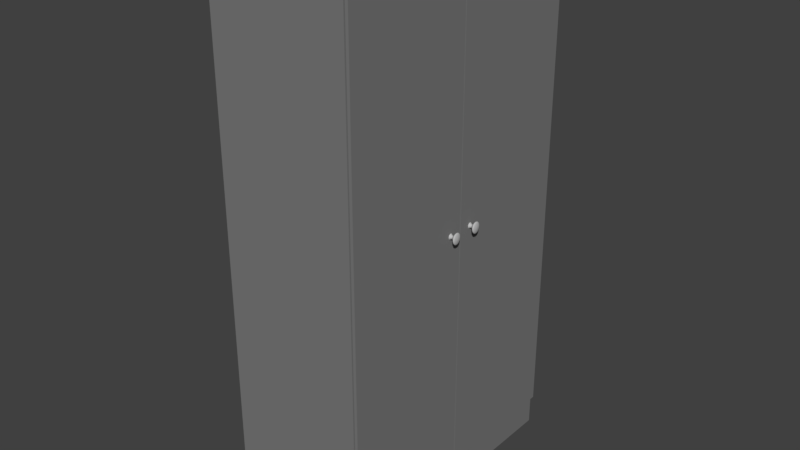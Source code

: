 # Source: locker_small.blend  (saved by Blender 2.93.21; exported with 4.5.12 LTS)
import bpy
from mathutils import Matrix  # noqa: F401  (used for matrix-valued properties, if any)

bpy.ops.wm.read_factory_settings(use_empty=True)
scene = bpy.context.scene
scene.name = 'Scene'

# ---- collections
col_collection_1 = bpy.data.collections.new('Collection 1'); scene.collection.children.link(col_collection_1)

# ---- materials (node trees are filled in below, after node groups)
mat_gray_sides = bpy.data.materials.new('gray_sides')
mat_gray_sides.alpha_threshold = 0.0
mat_gray_sides.use_transparent_shadow = False
mat_gray_sides.diffuse_color = (0.2019, 0.2019, 0.2019, 1.0)
mat_gray_sides.roughness = 0.5
mat_steel_handle = bpy.data.materials.new('steel_handle')
mat_steel_handle.alpha_threshold = 0.0
mat_steel_handle.use_transparent_shadow = False
mat_steel_handle.diffuse_color = (0.5071, 0.5071, 0.5071, 1.0)
mat_steel_handle.roughness = 0.2545
mat_steel_handle.specular_intensity = 1.0

# ---- material node trees

# ---- world
world_world = bpy.data.worlds.new('World'); scene.world = world_world
world_world.color = (0.05088, 0.05088, 0.05088)
world_world.use_sun_shadow = False
world_world.sun_shadow_jitter_overblur = 0.0
world_world.cycles.sampling_method = 'MANUAL'

# ---- meshes
me_sweethome3d_opening_on_hinge_2_handle_8_002 = bpy.data.meshes.new('sweethome3d_opening_on_hinge_2_handle_8.002')
me_sweethome3d_opening_on_hinge_2_handle_8_002.from_pydata([(-4.0, 82.42, -20.52), (-3.452, 81.78, -20.51), (-3.286, 82.08, -20.51), (-3.226, 82.42, -20.51), (-3.286, 82.77, -20.51), (-3.452, 83.07, -20.51), (-3.705, 83.26, -20.51), (-4.0, 83.33, -20.51), (-4.295, 83.26, -20.51), (-4.548, 83.07, -20.51), (-4.714, 82.77, -20.51), (-4.774, 82.42, -20.51), (-4.714, 82.08, -20.51), (-4.548, 81.78, -20.51), (-4.295, 81.59, -20.51), (-4.0, 81.52, -20.51), (-3.705, 81.59, -20.51), (-39.23, 149.1, -20.43), (-39.23, 150.0, -20.43), (-39.23, 150.0, -20.02), (-39.23, 149.1, -20.02), (-39.63, 150.0, -20.02), (-39.63, 149.1, -20.02), (-39.63, 150.0, -20.43), (-39.63, 149.1, -20.43), (4.0, 82.42, -20.52), (4.548, 81.78, -20.51), (4.714, 82.08, -20.51), (4.774, 82.42, -20.51), (4.714, 82.77, -20.51), (4.548, 83.07, -20.51), (4.295, 83.26, -20.51), (4.0, 83.33, -20.51), (3.705, 83.26, -20.51), (3.452, 83.07, -20.51), (3.286, 82.77, -20.51), (3.226, 82.42, -20.51), (3.286, 82.08, -20.51), (3.452, 81.78, -20.51), (3.705, 81.59, -20.51), (4.0, 81.52, -20.51), (4.295, 81.59, -20.51), (4.548, 81.78, -20.51), (4.295, 81.59, -20.51), (4.242, 81.74, -20.72), (4.448, 81.9, -20.72), (4.194, 81.87, -20.92), (4.361, 82.0, -20.92), (4.162, 81.97, -21.14), (4.299, 82.07, -21.14), (4.174, 81.93, -21.4), (4.324, 82.04, -21.4), (4.266, 81.67, -21.67), (4.494, 81.84, -21.67), (4.391, 81.32, -21.94), (4.726, 81.57, -21.94), (4.504, 81.0, -22.18), (4.934, 81.33, -22.18), (4.558, 80.84, -22.4), (5.035, 81.21, -22.4), (4.51, 80.98, -22.55), (4.945, 81.32, -22.55), (4.383, 81.34, -22.66), (4.71, 81.59, -22.66), (4.204, 81.85, -22.75), (4.379, 81.98, -22.75), (4.0, 82.42, -22.82), (4.0, 81.52, -20.51), (4.0, 81.68, -20.72), (4.0, 81.83, -20.92), (4.0, 81.93, -21.14), (4.0, 81.89, -21.4), (4.0, 81.6, -21.67), (4.0, 81.22, -21.94), (4.0, 80.87, -22.18), (4.0, 80.71, -22.4), (4.0, 80.86, -22.55), (4.0, 81.25, -22.66), (4.0, 81.8, -22.75), (3.705, 81.59, -20.51), (3.758, 81.74, -20.72), (3.806, 81.87, -20.92), (3.838, 81.97, -21.14), (3.826, 81.93, -21.4), (3.734, 81.67, -21.67), (3.609, 81.32, -21.94), (3.496, 81.0, -22.18), (3.442, 80.84, -22.4), (3.49, 80.98, -22.55), (3.617, 81.34, -22.66), (3.796, 81.85, -22.75), (3.452, 81.78, -20.51), (3.552, 81.9, -20.72), (3.639, 82.0, -20.92), (3.701, 82.07, -21.14), (3.676, 82.04, -21.4), (3.506, 81.84, -21.67), (3.274, 81.57, -21.94), (3.066, 81.33, -22.18), (2.965, 81.21, -22.4), (3.055, 81.32, -22.55), (3.29, 81.59, -22.66), (3.621, 81.98, -22.75), (3.286, 82.08, -20.51), (3.417, 82.14, -20.72), (3.53, 82.2, -20.92), (3.61, 82.24, -21.14), (3.578, 82.22, -21.4), (3.357, 82.11, -21.67), (3.055, 81.97, -21.94), (2.783, 81.83, -22.18), (2.651, 81.77, -22.4), (2.77, 81.83, -22.55), (3.076, 81.97, -22.66), (3.506, 82.19, -22.75), (3.226, 82.42, -20.51), (3.366, 82.42, -20.72), (3.49, 82.42, -20.92), (3.577, 82.42, -21.14), (3.542, 82.42, -21.4), (3.302, 82.42, -21.67), (2.974, 82.42, -21.94), (2.678, 82.42, -22.18), (2.536, 82.42, -22.4), (2.664, 82.42, -22.55), (2.996, 82.42, -22.66), (3.464, 82.42, -22.75), (3.286, 82.77, -20.51), (3.417, 82.71, -20.72), (3.53, 82.65, -20.92), (3.61, 82.61, -21.14), (3.578, 82.63, -21.4), (3.357, 82.74, -21.67), (3.055, 82.88, -21.94), (2.783, 83.02, -22.18), (2.651, 83.08, -22.4), (2.77, 83.02, -22.55), (3.076, 82.87, -22.66), (3.506, 82.66, -22.75), (3.452, 83.07, -20.51), (3.552, 82.95, -20.72), (3.639, 82.85, -20.92), (3.701, 82.78, -21.14), (3.676, 82.81, -21.4), (3.506, 83.01, -21.67), (3.274, 83.28, -21.94), (3.066, 83.52, -22.18), (2.965, 83.64, -22.4), (3.055, 83.53, -22.55), (3.29, 83.26, -22.66), (3.621, 82.87, -22.75), (3.705, 83.26, -20.51), (3.758, 83.11, -20.72), (3.806, 82.98, -20.92), (3.838, 82.88, -21.14), (3.826, 82.92, -21.4), (3.734, 83.18, -21.67), (3.609, 83.53, -21.94), (3.496, 83.85, -22.18), (3.442, 84.01, -22.4), (3.49, 83.87, -22.55), (3.617, 83.51, -22.66), (3.796, 83.0, -22.75), (4.0, 83.33, -20.51), (4.0, 83.17, -20.72), (4.0, 83.02, -20.92), (4.0, 82.92, -21.14), (4.0, 82.96, -21.4), (4.0, 83.25, -21.67), (4.0, 83.63, -21.94), (4.0, 83.98, -22.18), (4.0, 84.14, -22.4), (4.0, 83.99, -22.55), (4.0, 83.6, -22.66), (4.0, 83.05, -22.75), (4.295, 83.26, -20.51), (4.242, 83.11, -20.72), (4.194, 82.98, -20.92), (4.162, 82.88, -21.14), (4.174, 82.92, -21.4), (4.266, 83.18, -21.67), (4.391, 83.53, -21.94), (4.504, 83.85, -22.18), (4.558, 84.01, -22.4), (4.51, 83.87, -22.55), (4.383, 83.51, -22.66), (4.204, 83.0, -22.75), (4.548, 83.07, -20.51), (4.448, 82.95, -20.72), (4.361, 82.85, -20.92), (4.299, 82.78, -21.14), (4.324, 82.81, -21.4), (4.494, 83.01, -21.67), (4.726, 83.28, -21.94), (4.934, 83.52, -22.18), (5.035, 83.64, -22.4), (4.945, 83.53, -22.55), (4.71, 83.26, -22.66), (4.379, 82.87, -22.75), (4.714, 82.77, -20.51), (4.583, 82.71, -20.72), (4.47, 82.65, -20.92), (4.39, 82.61, -21.14), (4.422, 82.63, -21.4), (4.643, 82.74, -21.67), (4.945, 82.88, -21.94), (5.217, 83.02, -22.18), (5.349, 83.08, -22.4), (5.23, 83.02, -22.55), (4.924, 82.87, -22.66), (4.494, 82.66, -22.75), (4.774, 82.42, -20.51), (4.634, 82.42, -20.72), (4.51, 82.42, -20.92), (4.423, 82.42, -21.14), (4.458, 82.42, -21.4), (4.698, 82.42, -21.67), (5.026, 82.42, -21.94), (5.322, 82.42, -22.18), (5.464, 82.42, -22.4), (5.336, 82.42, -22.55), (5.004, 82.42, -22.66), (4.536, 82.42, -22.75), (4.714, 82.08, -20.51), (4.583, 82.14, -20.72), (4.47, 82.2, -20.92), (4.39, 82.24, -21.14), (4.422, 82.22, -21.4), (4.643, 82.11, -21.67), (4.945, 81.97, -21.94), (5.217, 81.83, -22.18), (5.349, 81.77, -22.4), (5.23, 81.83, -22.55), (4.924, 81.97, -22.66), (4.494, 82.19, -22.75), (39.65, 149.1, -20.43), (39.65, 150.0, -20.43), (39.65, 150.0, -20.02), (39.65, 149.1, -20.02), (39.25, 150.0, -20.02), (39.25, 149.1, -20.02), (39.25, 150.0, -20.43), (39.25, 149.1, -20.43), (-39.8, 155.2, -20.52), (-39.8, 155.2, -19.7), (-0.1, 155.2, -19.7), (-0.1, 155.2, -20.52), (-39.8, 9.598, -19.7), (-39.8, 9.598, -20.52), (-0.1, 9.598, -20.52), (-0.1, 9.598, -19.7), (0.09991, 155.2, -20.52), (0.09991, 155.2, -19.7), (39.8, 155.2, -19.7), (39.8, 155.2, -20.52), (0.09991, 9.598, -19.7), (0.09991, 9.598, -20.52), (39.8, 9.598, -20.52), (39.8, 9.598, -19.7), (-3.452, 81.78, -20.51), (-3.705, 81.59, -20.51), (-3.758, 81.74, -20.72), (-3.552, 81.9, -20.72), (-3.806, 81.87, -20.92), (-3.639, 82.0, -20.92), (-3.838, 81.97, -21.14), (-3.701, 82.07, -21.14), (-3.826, 81.93, -21.4), (-3.676, 82.04, -21.4), (-3.734, 81.67, -21.67), (-3.506, 81.84, -21.67), (-3.609, 81.32, -21.94), (-3.274, 81.57, -21.94), (-3.496, 81.0, -22.18), (-3.066, 81.33, -22.18), (-3.442, 80.84, -22.4), (-2.965, 81.21, -22.4), (-3.49, 80.98, -22.55), (-3.055, 81.32, -22.55), (-3.617, 81.34, -22.66), (-3.29, 81.59, -22.66), (-3.796, 81.85, -22.75), (-3.621, 81.98, -22.75), (-4.0, 82.42, -22.82), (-4.0, 81.52, -20.51), (-4.0, 81.68, -20.72), (-4.0, 81.83, -20.92), (-4.0, 81.93, -21.14), (-4.0, 81.89, -21.4), (-4.0, 81.6, -21.67), (-4.0, 81.22, -21.94), (-4.0, 80.87, -22.18), (-4.0, 80.71, -22.4), (-4.0, 80.86, -22.55), (-4.0, 81.25, -22.66), (-4.0, 81.8, -22.75), (-4.295, 81.59, -20.51), (-4.242, 81.74, -20.72), (-4.194, 81.87, -20.92), (-4.162, 81.97, -21.14), (-4.174, 81.93, -21.4), (-4.266, 81.67, -21.67), (-4.391, 81.32, -21.94), (-4.504, 81.0, -22.18), (-4.558, 80.84, -22.4), (-4.51, 80.98, -22.55), (-4.383, 81.34, -22.66), (-4.204, 81.85, -22.75), (-4.548, 81.78, -20.51), (-4.448, 81.9, -20.72), (-4.361, 82.0, -20.92), (-4.299, 82.07, -21.14), (-4.324, 82.04, -21.4), (-4.494, 81.84, -21.67), (-4.726, 81.57, -21.94), (-4.934, 81.33, -22.18), (-5.035, 81.21, -22.4), (-4.945, 81.32, -22.55), (-4.71, 81.59, -22.66), (-4.379, 81.98, -22.75), (-4.714, 82.08, -20.51), (-4.583, 82.14, -20.72), (-4.47, 82.2, -20.92), (-4.39, 82.24, -21.14), (-4.422, 82.22, -21.4), (-4.643, 82.11, -21.67), (-4.945, 81.97, -21.94), (-5.217, 81.83, -22.18), (-5.349, 81.77, -22.4), (-5.23, 81.83, -22.55), (-4.924, 81.97, -22.66), (-4.494, 82.19, -22.75), (-4.774, 82.42, -20.51), (-4.634, 82.42, -20.72), (-4.51, 82.42, -20.92), (-4.423, 82.42, -21.14), (-4.458, 82.42, -21.4), (-4.698, 82.42, -21.67), (-5.026, 82.42, -21.94), (-5.322, 82.42, -22.18), (-5.464, 82.42, -22.4), (-5.336, 82.42, -22.55), (-5.004, 82.42, -22.66), (-4.536, 82.42, -22.75), (-4.714, 82.77, -20.51), (-4.583, 82.71, -20.72), (-4.47, 82.65, -20.92), (-4.39, 82.61, -21.14), (-4.422, 82.63, -21.4), (-4.643, 82.74, -21.67), (-4.945, 82.88, -21.94), (-5.217, 83.02, -22.18), (-5.349, 83.08, -22.4), (-5.23, 83.02, -22.55), (-4.924, 82.87, -22.66), (-4.494, 82.66, -22.75), (-4.548, 83.07, -20.51), (-4.448, 82.95, -20.72), (-4.361, 82.85, -20.92), (-4.299, 82.78, -21.14), (-4.324, 82.81, -21.4), (-4.494, 83.01, -21.67), (-4.726, 83.28, -21.94), (-4.934, 83.52, -22.18), (-5.035, 83.64, -22.4), (-4.945, 83.53, -22.55), (-4.71, 83.26, -22.66), (-4.379, 82.87, -22.75), (-4.295, 83.26, -20.51), (-4.242, 83.11, -20.72), (-4.194, 82.98, -20.92), (-4.162, 82.88, -21.14), (-4.174, 82.92, -21.4), (-4.266, 83.18, -21.67), (-4.391, 83.53, -21.94), (-4.504, 83.85, -22.18), (-4.558, 84.01, -22.4), (-4.51, 83.87, -22.55), (-4.383, 83.51, -22.66), (-4.204, 83.0, -22.75), (-4.0, 83.33, -20.51), (-4.0, 83.17, -20.72), (-4.0, 83.02, -20.92), (-4.0, 82.92, -21.14), (-4.0, 82.96, -21.4), (-4.0, 83.25, -21.67), (-4.0, 83.63, -21.94), (-4.0, 83.98, -22.18), (-4.0, 84.14, -22.4), (-4.0, 83.99, -22.55), (-4.0, 83.6, -22.66), (-4.0, 83.05, -22.75), (-3.705, 83.26, -20.51), (-3.758, 83.11, -20.72), (-3.806, 82.98, -20.92), (-3.838, 82.88, -21.14), (-3.826, 82.92, -21.4), (-3.734, 83.18, -21.67), (-3.609, 83.53, -21.94), (-3.496, 83.85, -22.18), (-3.442, 84.01, -22.4), (-3.49, 83.87, -22.55), (-3.617, 83.51, -22.66), (-3.796, 83.0, -22.75), (-3.452, 83.07, -20.51), (-3.552, 82.95, -20.72), (-3.639, 82.85, -20.92), (-3.701, 82.78, -21.14), (-3.676, 82.81, -21.4), (-3.506, 83.01, -21.67), (-3.274, 83.28, -21.94), (-3.066, 83.52, -22.18), (-2.965, 83.64, -22.4), (-3.055, 83.53, -22.55), (-3.29, 83.26, -22.66), (-3.621, 82.87, -22.75), (-3.286, 82.77, -20.51), (-3.417, 82.71, -20.72), (-3.53, 82.65, -20.92), (-3.61, 82.61, -21.14), (-3.578, 82.63, -21.4), (-3.357, 82.74, -21.67), (-3.055, 82.88, -21.94), (-2.783, 83.02, -22.18), (-2.651, 83.08, -22.4), (-2.77, 83.02, -22.55), (-3.076, 82.87, -22.66), (-3.506, 82.66, -22.75), (-3.226, 82.42, -20.51), (-3.366, 82.42, -20.72), (-3.49, 82.42, -20.92), (-3.577, 82.42, -21.14), (-3.542, 82.42, -21.4), (-3.302, 82.42, -21.67), (-2.974, 82.42, -21.94), (-2.678, 82.42, -22.18), (-2.536, 82.42, -22.4), (-2.664, 82.42, -22.55), (-2.996, 82.42, -22.66), (-3.464, 82.42, -22.75), (-3.286, 82.08, -20.51), (-3.417, 82.14, -20.72), (-3.53, 82.2, -20.92), (-3.61, 82.24, -21.14), (-3.578, 82.22, -21.4), (-3.357, 82.11, -21.67), (-3.055, 81.97, -21.94), (-2.783, 81.83, -22.18), (-2.651, 81.77, -22.4), (-2.77, 81.83, -22.55), (-3.076, 81.97, -22.66), (-3.506, 82.19, -22.75), (40.0, 0.2045, -19.46), (40.0, 0.2045, 21.18), (-40.0, 0.2045, 21.18), (-40.0, 0.2045, -19.46), (38.8, 11.22, 19.96), (38.8, 153.8, 19.96), (38.8, 153.8, -19.46), (38.8, 11.22, -19.46), (40.0, 155.2, -19.46), (-38.8, 11.22, 19.96), (-38.8, 153.8, 19.96), (-38.8, 11.22, -19.46), (-40.0, 155.2, -19.46), (-40.0, 155.2, 21.18), (-38.8, 153.8, -19.46), (40.0, 155.2, 21.18)], [], [(0, 1, 2), (0, 2, 3), (0, 3, 4), (0, 4, 5), (0, 5, 6), (0, 6, 7), (0, 7, 8), (0, 8, 9), (0, 9, 10), (0, 10, 11), (0, 11, 12), (0, 12, 13), (0, 13, 14), (0, 14, 15), (0, 15, 16), (0, 16, 1), (17, 18, 19), (17, 19, 20), (20, 19, 21), (20, 21, 22), (22, 21, 23), (22, 23, 24), (25, 26, 27), (25, 27, 28), (25, 28, 29), (25, 29, 30), (25, 30, 31), (25, 31, 32), (25, 32, 33), (25, 33, 34), (25, 34, 35), (25, 35, 36), (25, 36, 37), (25, 37, 38), (25, 38, 39), (25, 39, 40), (25, 40, 41), (25, 41, 26), (42, 43, 44), (42, 44, 45), (45, 44, 46), (45, 46, 47), (47, 46, 48), (47, 48, 49), (49, 48, 50), (49, 50, 51), (51, 50, 52), (51, 52, 53), (53, 52, 54), (53, 54, 55), (55, 54, 56), (55, 56, 57), (57, 56, 58), (57, 58, 59), (59, 58, 60), (59, 60, 61), (61, 60, 62), (61, 62, 63), (63, 62, 64), (63, 64, 65), (65, 64, 66), (43, 67, 68), (43, 68, 44), (44, 68, 69), (44, 69, 46), (46, 69, 70), (46, 70, 48), (48, 70, 71), (48, 71, 50), (50, 71, 72), (50, 72, 52), (52, 72, 73), (52, 73, 54), (54, 73, 74), (54, 74, 56), (56, 74, 75), (56, 75, 58), (58, 75, 76), (58, 76, 60), (60, 76, 77), (60, 77, 62), (62, 77, 78), (62, 78, 64), (67, 79, 80), (67, 80, 68), (68, 80, 81), (68, 81, 69), (69, 81, 82), (69, 82, 70), (70, 82, 83), (70, 83, 71), (71, 83, 84), (71, 84, 72), (72, 84, 85), (72, 85, 73), (73, 85, 86), (73, 86, 74), (74, 86, 87), (74, 87, 75), (75, 87, 88), (75, 88, 76), (76, 88, 89), (76, 89, 77), (77, 89, 90), (77, 90, 78), (79, 91, 92), (79, 92, 80), (80, 92, 93), (80, 93, 81), (81, 93, 94), (81, 94, 82), (82, 94, 95), (82, 95, 83), (83, 95, 96), (83, 96, 84), (84, 96, 97), (84, 97, 85), (85, 97, 98), (85, 98, 86), (86, 98, 99), (86, 99, 87), (87, 99, 100), (87, 100, 88), (88, 100, 101), (88, 101, 89), (89, 101, 102), (89, 102, 90), (91, 103, 104), (91, 104, 92), (92, 104, 105), (92, 105, 93), (93, 105, 106), (93, 106, 94), (94, 106, 107), (94, 107, 95), (95, 107, 108), (95, 108, 96), (96, 108, 109), (96, 109, 97), (97, 109, 110), (97, 110, 98), (98, 110, 111), (98, 111, 99), (99, 111, 112), (99, 112, 100), (100, 112, 113), (100, 113, 101), (101, 113, 114), (101, 114, 102), (103, 115, 116), (103, 116, 104), (104, 116, 117), (104, 117, 105), (105, 117, 118), (105, 118, 106), (106, 118, 119), (106, 119, 107), (107, 119, 120), (107, 120, 108), (108, 120, 121), (108, 121, 109), (109, 121, 122), (109, 122, 110), (110, 122, 123), (110, 123, 111), (111, 123, 124), (111, 124, 112), (112, 124, 125), (112, 125, 113), (113, 125, 126), (113, 126, 114), (115, 127, 128), (115, 128, 116), (116, 128, 129), (116, 129, 117), (117, 129, 130), (117, 130, 118), (118, 130, 131), (118, 131, 119), (119, 131, 132), (119, 132, 120), (120, 132, 133), (120, 133, 121), (121, 133, 134), (121, 134, 122), (122, 134, 135), (122, 135, 123), (123, 135, 136), (123, 136, 124), (124, 136, 137), (124, 137, 125), (125, 137, 138), (125, 138, 126), (127, 139, 140), (127, 140, 128), (128, 140, 141), (128, 141, 129), (129, 141, 142), (129, 142, 130), (130, 142, 143), (130, 143, 131), (131, 143, 144), (131, 144, 132), (132, 144, 145), (132, 145, 133), (133, 145, 146), (133, 146, 134), (134, 146, 147), (134, 147, 135), (135, 147, 148), (135, 148, 136), (136, 148, 149), (136, 149, 137), (137, 149, 150), (137, 150, 138), (139, 151, 152), (139, 152, 140), (140, 152, 153), (140, 153, 141), (141, 153, 154), (141, 154, 142), (142, 154, 155), (142, 155, 143), (143, 155, 156), (143, 156, 144), (144, 156, 157), (144, 157, 145), (145, 157, 158), (145, 158, 146), (146, 158, 159), (146, 159, 147), (147, 159, 160), (147, 160, 148), (148, 160, 161), (148, 161, 149), (149, 161, 162), (149, 162, 150), (151, 163, 164), (151, 164, 152), (152, 164, 165), (152, 165, 153), (153, 165, 166), (153, 166, 154), (154, 166, 167), (154, 167, 155), (155, 167, 168), (155, 168, 156), (156, 168, 169), (156, 169, 157), (157, 169, 170), (157, 170, 158), (158, 170, 171), (158, 171, 159), (159, 171, 172), (159, 172, 160), (160, 172, 173), (160, 173, 161), (161, 173, 174), (161, 174, 162), (163, 175, 176), (163, 176, 164), (164, 176, 177), (164, 177, 165), (165, 177, 178), (165, 178, 166), (166, 178, 179), (166, 179, 167), (167, 179, 180), (167, 180, 168), (168, 180, 181), (168, 181, 169), (169, 181, 182), (169, 182, 170), (170, 182, 183), (170, 183, 171), (171, 183, 184), (171, 184, 172), (172, 184, 185), (172, 185, 173), (173, 185, 186), (173, 186, 174), (175, 187, 188), (175, 188, 176), (176, 188, 189), (176, 189, 177), (177, 189, 190), (177, 190, 178), (178, 190, 191), (178, 191, 179), (179, 191, 192), (179, 192, 180), (180, 192, 193), (180, 193, 181), (181, 193, 194), (181, 194, 182), (182, 194, 195), (182, 195, 183), (183, 195, 196), (183, 196, 184), (184, 196, 197), (184, 197, 185), (185, 197, 198), (185, 198, 186), (187, 199, 200), (187, 200, 188), (188, 200, 201), (188, 201, 189), (189, 201, 202), (189, 202, 190), (190, 202, 203), (190, 203, 191), (191, 203, 204), (191, 204, 192), (192, 204, 205), (192, 205, 193), (193, 205, 206), (193, 206, 194), (194, 206, 207), (194, 207, 195), (195, 207, 208), (195, 208, 196), (196, 208, 209), (196, 209, 197), (197, 209, 210), (197, 210, 198), (199, 211, 212), (199, 212, 200), (200, 212, 213), (200, 213, 201), (201, 213, 214), (201, 214, 202), (202, 214, 215), (202, 215, 203), (203, 215, 216), (203, 216, 204), (204, 216, 217), (204, 217, 205), (205, 217, 218), (205, 218, 206), (206, 218, 219), (206, 219, 207), (207, 219, 220), (207, 220, 208), (208, 220, 221), (208, 221, 209), (209, 221, 222), (209, 222, 210), (211, 223, 224), (211, 224, 212), (212, 224, 225), (212, 225, 213), (213, 225, 226), (213, 226, 214), (214, 226, 227), (214, 227, 215), (215, 227, 228), (215, 228, 216), (216, 228, 229), (216, 229, 217), (217, 229, 230), (217, 230, 218), (218, 230, 231), (218, 231, 219), (219, 231, 232), (219, 232, 220), (220, 232, 233), (220, 233, 221), (221, 233, 234), (221, 234, 222), (223, 42, 45), (223, 45, 224), (224, 45, 47), (224, 47, 225), (225, 47, 49), (225, 49, 226), (226, 49, 51), (226, 51, 227), (227, 51, 53), (227, 53, 228), (228, 53, 55), (228, 55, 229), (229, 55, 57), (229, 57, 230), (230, 57, 59), (230, 59, 231), (231, 59, 61), (231, 61, 232), (232, 61, 63), (232, 63, 233), (233, 63, 65), (233, 65, 234), (64, 78, 66), (78, 90, 66), (90, 102, 66), (102, 114, 66), (114, 126, 66), (126, 138, 66), (138, 150, 66), (150, 162, 66), (162, 174, 66), (174, 186, 66), (186, 198, 66), (198, 210, 66), (210, 222, 66), (222, 234, 66), (234, 65, 66), (235, 236, 237), (235, 237, 238), (238, 237, 239), (238, 239, 240), (240, 239, 241), (240, 241, 242), (243, 244, 245), (243, 245, 246), (247, 248, 249), (247, 249, 250), (250, 245, 244), (250, 244, 247), (247, 244, 243), (247, 243, 248), (245, 250, 249), (245, 249, 246), (243, 246, 249), (243, 249, 248), (251, 252, 253), (251, 253, 254), (255, 256, 257), (255, 257, 258), (258, 253, 252), (258, 252, 255), (255, 252, 251), (255, 251, 256), (253, 258, 257), (253, 257, 254), (251, 254, 257), (251, 257, 256), (259, 260, 261), (259, 261, 262), (262, 261, 263), (262, 263, 264), (264, 263, 265), (264, 265, 266), (266, 265, 267), (266, 267, 268), (268, 267, 269), (268, 269, 270), (270, 269, 271), (270, 271, 272), (272, 271, 273), (272, 273, 274), (274, 273, 275), (274, 275, 276), (276, 275, 277), (276, 277, 278), (278, 277, 279), (278, 279, 280), (280, 279, 281), (280, 281, 282), (282, 281, 283), (260, 284, 285), (260, 285, 261), (261, 285, 286), (261, 286, 263), (263, 286, 287), (263, 287, 265), (265, 287, 288), (265, 288, 267), (267, 288, 289), (267, 289, 269), (269, 289, 290), (269, 290, 271), (271, 290, 291), (271, 291, 273), (273, 291, 292), (273, 292, 275), (275, 292, 293), (275, 293, 277), (277, 293, 294), (277, 294, 279), (279, 294, 295), (279, 295, 281), (284, 296, 297), (284, 297, 285), (285, 297, 298), (285, 298, 286), (286, 298, 299), (286, 299, 287), (287, 299, 300), (287, 300, 288), (288, 300, 301), (288, 301, 289), (289, 301, 302), (289, 302, 290), (290, 302, 303), (290, 303, 291), (291, 303, 304), (291, 304, 292), (292, 304, 305), (292, 305, 293), (293, 305, 306), (293, 306, 294), (294, 306, 307), (294, 307, 295), (296, 308, 309), (296, 309, 297), (297, 309, 310), (297, 310, 298), (298, 310, 311), (298, 311, 299), (299, 311, 312), (299, 312, 300), (300, 312, 313), (300, 313, 301), (301, 313, 314), (301, 314, 302), (302, 314, 315), (302, 315, 303), (303, 315, 316), (303, 316, 304), (304, 316, 317), (304, 317, 305), (305, 317, 318), (305, 318, 306), (306, 318, 319), (306, 319, 307), (308, 320, 321), (308, 321, 309), (309, 321, 322), (309, 322, 310), (310, 322, 323), (310, 323, 311), (311, 323, 324), (311, 324, 312), (312, 324, 325), (312, 325, 313), (313, 325, 326), (313, 326, 314), (314, 326, 327), (314, 327, 315), (315, 327, 328), (315, 328, 316), (316, 328, 329), (316, 329, 317), (317, 329, 330), (317, 330, 318), (318, 330, 331), (318, 331, 319), (320, 332, 333), (320, 333, 321), (321, 333, 334), (321, 334, 322), (322, 334, 335), (322, 335, 323), (323, 335, 336), (323, 336, 324), (324, 336, 337), (324, 337, 325), (325, 337, 338), (325, 338, 326), (326, 338, 339), (326, 339, 327), (327, 339, 340), (327, 340, 328), (328, 340, 341), (328, 341, 329), (329, 341, 342), (329, 342, 330), (330, 342, 343), (330, 343, 331), (332, 344, 345), (332, 345, 333), (333, 345, 346), (333, 346, 334), (334, 346, 347), (334, 347, 335), (335, 347, 348), (335, 348, 336), (336, 348, 349), (336, 349, 337), (337, 349, 350), (337, 350, 338), (338, 350, 351), (338, 351, 339), (339, 351, 352), (339, 352, 340), (340, 352, 353), (340, 353, 341), (341, 353, 354), (341, 354, 342), (342, 354, 355), (342, 355, 343), (344, 356, 357), (344, 357, 345), (345, 357, 358), (345, 358, 346), (346, 358, 359), (346, 359, 347), (347, 359, 360), (347, 360, 348), (348, 360, 361), (348, 361, 349), (349, 361, 362), (349, 362, 350), (350, 362, 363), (350, 363, 351), (351, 363, 364), (351, 364, 352), (352, 364, 365), (352, 365, 353), (353, 365, 366), (353, 366, 354), (354, 366, 367), (354, 367, 355), (356, 368, 369), (356, 369, 357), (357, 369, 370), (357, 370, 358), (358, 370, 371), (358, 371, 359), (359, 371, 372), (359, 372, 360), (360, 372, 373), (360, 373, 361), (361, 373, 374), (361, 374, 362), (362, 374, 375), (362, 375, 363), (363, 375, 376), (363, 376, 364), (364, 376, 377), (364, 377, 365), (365, 377, 378), (365, 378, 366), (366, 378, 379), (366, 379, 367), (368, 380, 381), (368, 381, 369), (369, 381, 382), (369, 382, 370), (370, 382, 383), (370, 383, 371), (371, 383, 384), (371, 384, 372), (372, 384, 385), (372, 385, 373), (373, 385, 386), (373, 386, 374), (374, 386, 387), (374, 387, 375), (375, 387, 388), (375, 388, 376), (376, 388, 389), (376, 389, 377), (377, 389, 390), (377, 390, 378), (378, 390, 391), (378, 391, 379), (380, 392, 393), (380, 393, 381), (381, 393, 394), (381, 394, 382), (382, 394, 395), (382, 395, 383), (383, 395, 396), (383, 396, 384), (384, 396, 397), (384, 397, 385), (385, 397, 398), (385, 398, 386), (386, 398, 399), (386, 399, 387), (387, 399, 400), (387, 400, 388), (388, 400, 401), (388, 401, 389), (389, 401, 402), (389, 402, 390), (390, 402, 403), (390, 403, 391), (392, 404, 405), (392, 405, 393), (393, 405, 406), (393, 406, 394), (394, 406, 407), (394, 407, 395), (395, 407, 408), (395, 408, 396), (396, 408, 409), (396, 409, 397), (397, 409, 410), (397, 410, 398), (398, 410, 411), (398, 411, 399), (399, 411, 412), (399, 412, 400), (400, 412, 413), (400, 413, 401), (401, 413, 414), (401, 414, 402), (402, 414, 415), (402, 415, 403), (404, 416, 417), (404, 417, 405), (405, 417, 418), (405, 418, 406), (406, 418, 419), (406, 419, 407), (407, 419, 420), (407, 420, 408), (408, 420, 421), (408, 421, 409), (409, 421, 422), (409, 422, 410), (410, 422, 423), (410, 423, 411), (411, 423, 424), (411, 424, 412), (412, 424, 425), (412, 425, 413), (413, 425, 426), (413, 426, 414), (414, 426, 427), (414, 427, 415), (416, 428, 429), (416, 429, 417), (417, 429, 430), (417, 430, 418), (418, 430, 431), (418, 431, 419), (419, 431, 432), (419, 432, 420), (420, 432, 433), (420, 433, 421), (421, 433, 434), (421, 434, 422), (422, 434, 435), (422, 435, 423), (423, 435, 436), (423, 436, 424), (424, 436, 437), (424, 437, 425), (425, 437, 438), (425, 438, 426), (426, 438, 439), (426, 439, 427), (428, 440, 441), (428, 441, 429), (429, 441, 442), (429, 442, 430), (430, 442, 443), (430, 443, 431), (431, 443, 444), (431, 444, 432), (432, 444, 445), (432, 445, 433), (433, 445, 446), (433, 446, 434), (434, 446, 447), (434, 447, 435), (435, 447, 448), (435, 448, 436), (436, 448, 449), (436, 449, 437), (437, 449, 450), (437, 450, 438), (438, 450, 451), (438, 451, 439), (440, 259, 262), (440, 262, 441), (441, 262, 264), (441, 264, 442), (442, 264, 266), (442, 266, 443), (443, 266, 268), (443, 268, 444), (444, 268, 270), (444, 270, 445), (445, 270, 272), (445, 272, 446), (446, 272, 274), (446, 274, 447), (447, 274, 276), (447, 276, 448), (448, 276, 278), (448, 278, 449), (449, 278, 280), (449, 280, 450), (450, 280, 282), (450, 282, 451), (281, 295, 283), (295, 307, 283), (307, 319, 283), (319, 331, 283), (331, 343, 283), (343, 355, 283), (355, 367, 283), (367, 379, 283), (379, 391, 283), (391, 403, 283), (403, 415, 283), (415, 427, 283), (427, 439, 283), (439, 451, 283), (451, 282, 283), (452, 453, 454), (452, 454, 455), (456, 457, 458), (456, 458, 459), (459, 458, 460), (459, 460, 452), (456, 461, 462), (456, 462, 457), (461, 456, 459), (461, 459, 463), (464, 455, 454), (464, 454, 465), (462, 461, 463), (462, 463, 466), (457, 462, 466), (457, 466, 458), (465, 454, 453), (465, 453, 467), (467, 453, 452), (467, 452, 460), (464, 465, 467), (464, 467, 460), (464, 466, 463), (464, 463, 455), (466, 464, 460), (466, 460, 458), (452, 455, 463), (452, 463, 459)])
me_sweethome3d_opening_on_hinge_2_handle_8_002.polygons.foreach_set('use_smooth', [True] * 832)
me_sweethome3d_opening_on_hinge_2_handle_8_002.polygons.foreach_set('material_index', [0, 0, 0, 0, 0, 0, 0, 0, 0, 0, 0, 0, 0, 0, 0, 0, 1, 1, 1, 1, 1, 1, 0, 0, 0, 0, 0, 0, 0, 0, 0, 0, 0, 0, 0, 0, 0, 0, 1, 1, 1, 1, 1, 1, 1, 1, 1, 1, 1, 1, 1, 1, 1, 1, 1, 1, 1, 1, 1, 1, 1, 1, 1, 1, 1, 1, 1, 1, 1, 1, 1, 1, 1, 1, 1, 1, 1, 1, 1, 1, 1, 1, 1, 1, 1, 1, 1, 1, 1, 1, 1, 1, 1, 1, 1, 1, 1, 1, 1, 1, 1, 1, 1, 1, 1, 1, 1, 1, 1, 1, 1, 1, 1, 1, 1, 1, 1, 1, 1, 1, 1, 1, 1, 1, 1, 1, 1, 1, 1, 1, 1, 1, 1, 1, 1, 1, 1, 1, 1, 1, 1, 1, 1, 1, 1, 1, 1, 1, 1, 1, 1, 1, 1, 1, 1, 1, 1, 1, 1, 1, 1, 1, 1, 1, 1, 1, 1, 1, 1, 1, 1, 1, 1, 1, 1, 1, 1, 1, 1, 1, 1, 1, 1, 1, 1, 1, 1, 1, 1, 1, 1, 1, 1, 1, 1, 1, 1, 1, 1, 1, 1, 1, 1, 1, 1, 1, 1, 1, 1, 1, 1, 1, 1, 1, 1, 1, 1, 1, 1, 1, 1, 1, 1, 1, 1, 1, 1, 1, 1, 1, 1, 1, 1, 1, 1, 1, 1, 1, 1, 1, 1, 1, 1, 1, 1, 1, 1, 1, 1, 1, 1, 1, 1, 1, 1, 1, 1, 1, 1, 1, 1, 1, 1, 1, 1, 1, 1, 1, 1, 1, 1, 1, 1, 1, 1, 1, 1, 1, 1, 1, 1, 1, 1, 1, 1, 1, 1, 1, 1, 1, 1, 1, 1, 1, 1, 1, 1, 1, 1, 1, 1, 1, 1, 1, 1, 1, 1, 1, 1, 1, 1, 1, 1, 1, 1, 1, 1, 1, 1, 1, 1, 1, 1, 1, 1, 1, 1, 1, 1, 1, 1, 1, 1, 1, 1, 1, 1, 1, 1, 1, 1, 1, 1, 1, 1, 1, 1, 1, 1, 1, 1, 1, 1, 1, 1, 1, 1, 1, 1, 1, 1, 1, 1, 1, 1, 1, 1, 1, 1, 1, 1, 1, 1, 1, 1, 1, 1, 1, 1, 1, 1, 1, 1, 1, 1, 1, 1, 1, 1, 1, 1, 1, 1, 1, 1, 1, 1, 1, 1, 1, 1, 1, 1, 1, 1, 1, 1, 1, 1, 1, 1, 1, 0, 0, 0, 0, 0, 0, 0, 0, 0, 0, 0, 0, 0, 0, 0, 0, 0, 0, 0, 0, 0, 0, 0, 0, 1, 1, 1, 1, 1, 1, 1, 1, 1, 1, 1, 1, 1, 1, 1, 1, 1, 1, 1, 1, 1, 1, 1, 1, 1, 1, 1, 1, 1, 1, 1, 1, 1, 1, 1, 1, 1, 1, 1, 1, 1, 1, 1, 1, 1, 1, 1, 1, 1, 1, 1, 1, 1, 1, 1, 1, 1, 1, 1, 1, 1, 1, 1, 1, 1, 1, 1, 1, 1, 1, 1, 1, 1, 1, 1, 1, 1, 1, 1, 1, 1, 1, 1, 1, 1, 1, 1, 1, 1, 1, 1, 1, 1, 1, 1, 1, 1, 1, 1, 1, 1, 1, 1, 1, 1, 1, 1, 1, 1, 1, 1, 1, 1, 1, 1, 1, 1, 1, 1, 1, 1, 1, 1, 1, 1, 1, 1, 1, 1, 1, 1, 1, 1, 1, 1, 1, 1, 1, 1, 1, 1, 1, 1, 1, 1, 1, 1, 1, 1, 1, 1, 1, 1, 1, 1, 1, 1, 1, 1, 1, 1, 1, 1, 1, 1, 1, 1, 1, 1, 1, 1, 1, 1, 1, 1, 1, 1, 1, 1, 1, 1, 1, 1, 1, 1, 1, 1, 1, 1, 1, 1, 1, 1, 1, 1, 1, 1, 1, 1, 1, 1, 1, 1, 1, 1, 1, 1, 1, 1, 1, 1, 1, 1, 1, 1, 1, 1, 1, 1, 1, 1, 1, 1, 1, 1, 1, 1, 1, 1, 1, 1, 1, 1, 1, 1, 1, 1, 1, 1, 1, 1, 1, 1, 1, 1, 1, 1, 1, 1, 1, 1, 1, 1, 1, 1, 1, 1, 1, 1, 1, 1, 1, 1, 1, 1, 1, 1, 1, 1, 1, 1, 1, 1, 1, 1, 1, 1, 1, 1, 1, 1, 1, 1, 1, 1, 1, 1, 1, 1, 1, 1, 1, 1, 1, 1, 1, 1, 1, 1, 1, 1, 1, 1, 1, 1, 1, 1, 1, 1, 1, 1, 1, 1, 1, 1, 1, 1, 1, 1, 1, 1, 1, 1, 1, 1, 1, 1, 1, 1, 1, 1, 1, 1, 1, 1, 1, 1, 1, 1, 1, 1, 1, 1, 1, 1, 1, 1, 1, 1, 1, 1, 1, 1, 1, 1, 1, 1, 1, 1, 1, 1, 1, 1, 1, 1, 1, 1, 1, 0, 0, 0, 0, 0, 0, 0, 0, 0, 0, 0, 0, 0, 0, 0, 0, 0, 0, 0, 0, 0, 0, 0, 0, 0, 0, 0, 0])
_k = set([(17, 19), (19, 20), (20, 21), (21, 22), (22, 23), (235, 237), (237, 238), (238, 239), (239, 240), (240, 241), (243, 244), (243, 246), (243, 248), (244, 245), (244, 247), (245, 246), (245, 250), (246, 249), (247, 248), (247, 250), (248, 249), (249, 250), (251, 252), (251, 254), (251, 256), (252, 253), (252, 255), (253, 254), (253, 258), (254, 257), (255, 256), (255, 258), (256, 257), (257, 258), (452, 453), (452, 455), (452, 460), (453, 454), (453, 467), (454, 455), (454, 465), (455, 464), (456, 457), (456, 459), (456, 461), (457, 458), (457, 462), (458, 459), (458, 466), (459, 463), (460, 464), (460, 467), (461, 462), (461, 463), (462, 466), (463, 466), (464, 465), (465, 467)])
me_sweethome3d_opening_on_hinge_2_handle_8_002.attributes.new('sharp_edge', 'BOOLEAN', 'EDGE').data.foreach_set('value', [ (min(e.vertices), max(e.vertices)) in _k for e in me_sweethome3d_opening_on_hinge_2_handle_8_002.edges])
me_sweethome3d_opening_on_hinge_2_handle_8_002.materials.append(mat_gray_sides)
me_sweethome3d_opening_on_hinge_2_handle_8_002.materials.append(mat_steel_handle)
me_sweethome3d_opening_on_hinge_2_handle_8_002.use_remesh_preserve_volume = False
me_sweethome3d_opening_on_hinge_2_handle_8_002.use_remesh_preserve_attributes = False
me_sweethome3d_opening_on_hinge_2_handle_8_002.use_mirror_vertex_groups = False
me_sweethome3d_opening_on_hinge_2_handle_8_002.update()
me_sweethome3d_opening_on_hinge_2_handle_8_002.normals_split_custom_set([tuple(v) for v in zip(*[iter([-1.853e-11, -1.729e-08, 1.0, -0.002484, 0.003377, 1.0, -0.003259, 0.002111, 1.0, -1.853e-11, -1.729e-08, 1.0, -0.003259, 0.002111, 1.0, -0.003784, 5.582e-09, 1.0, -1.853e-11, -1.729e-08, 1.0, -0.003784, 5.582e-09, 1.0, -0.003013, -0.002001, 1.0, -1.853e-11, -1.729e-08, 1.0, -0.003013, -0.002001, 1.0, -0.002563, -0.003287, 1.0, -1.853e-11, -1.729e-08, 1.0, -0.002563, -0.003287, 1.0, -0.001595, -0.004186, 1.0, -1.853e-11, -1.729e-08, 1.0, -0.001595, -0.004186, 1.0, -4.604e-08, -0.004564, 1.0, -1.853e-11, -1.729e-08, 1.0, -4.604e-08, -0.004564, 1.0, 0.001595, -0.004186, 1.0, -1.853e-11, -1.729e-08, 1.0, 0.001595, -0.004186, 1.0, 0.002563, -0.003287, 1.0, -1.853e-11, -1.729e-08, 1.0, 0.002563, -0.003287, 1.0, 0.003013, -0.002001, 1.0, -1.853e-11, -1.729e-08, 1.0, 0.003013, -0.002001, 1.0, 0.003784, 5.582e-09, 1.0, -1.853e-11, -1.729e-08, 1.0, 0.003784, 5.582e-09, 1.0, 0.003259, 0.002111, 1.0, -1.853e-11, -1.729e-08, 1.0, 0.003259, 0.002111, 1.0, 0.002483, 0.003377, 1.0, -1.853e-11, -1.729e-08, 1.0, 0.002483, 0.003377, 1.0, 0.001342, 0.004202, 1.0, -1.853e-11, -1.729e-08, 1.0, 0.001342, 0.004202, 1.0, -1.722e-07, 0.004564, 1.0, -1.853e-11, -1.729e-08, 1.0, -1.722e-07, 0.004564, 1.0, -0.001342, 0.004202, 1.0, -1.853e-11, -1.729e-08, 1.0, -0.001342, 0.004202, 1.0, -0.002484, 0.003377, 1.0, 1.0, 0.0, 0.0, 1.0, 0.0, 0.0, 1.0, 0.0, 0.0, 1.0, 0.0, 0.0, 1.0, 0.0, 0.0, 1.0, 0.0, 0.0, 0.0, 0.0, 1.0, 0.0, 0.0, 1.0, 0.0, 0.0, 1.0, 0.0, 0.0, 1.0, 0.0, 0.0, 1.0, 0.0, 0.0, 1.0, -1.0, 0.0, 0.0, -1.0, 0.0, 0.0, -1.0, 0.0, 0.0, -1.0, 0.0, 0.0, -1.0, 0.0, 0.0, -1.0, 0.0, 0.0, -1.853e-11, -1.729e-08, 1.0, -0.002484, 0.003377, 1.0, -0.003259, 0.002111, 1.0, -1.853e-11, -1.729e-08, 1.0, -0.003259, 0.002111, 1.0, -0.003784, 5.582e-09, 1.0, -1.853e-11, -1.729e-08, 1.0, -0.003784, 5.582e-09, 1.0, -0.003013, -0.002001, 1.0, -1.853e-11, -1.729e-08, 1.0, -0.003013, -0.002001, 1.0, -0.002563, -0.003287, 1.0, -1.853e-11, -1.729e-08, 1.0, -0.002563, -0.003287, 1.0, -0.001595, -0.004186, 1.0, -1.853e-11, -1.729e-08, 1.0, -0.001595, -0.004186, 1.0, -4.604e-08, -0.004564, 1.0, -1.853e-11, -1.729e-08, 1.0, -4.604e-08, -0.004564, 1.0, 0.001595, -0.004186, 1.0, -1.853e-11, -1.729e-08, 1.0, 0.001595, -0.004186, 1.0, 0.002563, -0.003287, 1.0, -1.853e-11, -1.729e-08, 1.0, 0.002563, -0.003287, 1.0, 0.003013, -0.002001, 1.0, -1.853e-11, -1.729e-08, 1.0, 0.003013, -0.002001, 1.0, 0.003784, 5.582e-09, 1.0, -1.853e-11, -1.729e-08, 1.0, 0.003784, 5.582e-09, 1.0, 0.003259, 0.002111, 1.0, -1.853e-11, -1.729e-08, 1.0, 0.003259, 0.002111, 1.0, 0.002483, 0.003377, 1.0, -1.853e-11, -1.729e-08, 1.0, 0.002483, 0.003377, 1.0, 0.001342, 0.004202, 1.0, -1.853e-11, -1.729e-08, 1.0, 0.001342, 0.004202, 1.0, -1.722e-07, 0.004564, 1.0, -1.853e-11, -1.729e-08, 1.0, -1.722e-07, 0.004564, 1.0, -0.001342, 0.004202, 1.0, -1.853e-11, -1.729e-08, 1.0, -0.001342, 0.004202, 1.0, -0.002484, 0.003377, 1.0, 0.5019, -0.6778, -0.5374, 0.2387, -0.8218, -0.5174, 0.2861, -0.8139, -0.5057, 0.5019, -0.6778, -0.5374, 0.2861, -0.8139, -0.5057, 0.5504, -0.647, -0.5277, 0.5504, -0.647, -0.5277, 0.2861, -0.8139, -0.5057, 0.3005, -0.8623, -0.4075, 0.5504, -0.647, -0.5277, 0.3005, -0.8623, -0.4075, 0.5843, -0.6899, -0.4274, 0.5843, -0.6899, -0.4274, 0.3005, -0.8623, -0.4075, 0.3296, -0.9385, -0.1028, 0.5843, -0.6899, -0.4274, 0.3296, -0.9385, -0.1028, 0.6426, -0.7586, -0.1077, 0.6426, -0.7586, -0.1077, 0.3296, -0.9385, -0.1028, 0.3139, -0.8695, 0.3815, 0.6426, -0.7586, -0.1077, 0.3139, -0.8695, 0.3815, 0.5996, -0.6924, 0.4013, 0.5996, -0.6924, 0.4013, 0.3139, -0.8695, 0.3815, 0.2457, -0.689, 0.6818, 0.5996, -0.6924, 0.4013, 0.2457, -0.689, 0.6818, 0.4646, -0.5392, 0.7024, 0.4646, -0.5392, 0.7024, 0.2457, -0.689, 0.6818, 0.2261, -0.6425, 0.7321, 0.4646, -0.5392, 0.7024, 0.2261, -0.6425, 0.7321, 0.4281, -0.5027, 0.751, 0.4281, -0.5027, 0.751, 0.2261, -0.6425, 0.7321, 0.2538, -0.7367, 0.6268, 0.4281, -0.5027, 0.751, 0.2538, -0.7367, 0.6268, 0.4892, -0.584, 0.6478, 0.4892, -0.584, 0.6478, 0.2538, -0.7367, 0.6268, 0.3341, -0.9416, -0.04182, 0.4892, -0.584, 0.6478, 0.3341, -0.9416, -0.04182, 0.6495, -0.759, -0.04418, 0.6495, -0.759, -0.04418, 0.3341, -0.9416, -0.04182, 0.2165, -0.571, -0.7919, 0.6495, -0.759, -0.04418, 0.2165, -0.571, -0.7919, 0.394, -0.4372, -0.8085, 0.394, -0.4372, -0.8085, 0.2165, -0.571, -0.7919, 0.09685, -0.2609, -0.9605, 0.394, -0.4372, -0.8085, 0.09685, -0.2609, -0.9605, 0.1749, -0.1976, -0.9646, 0.1749, -0.1976, -0.9646, 0.09685, -0.2609, -0.9605, 0.0654, -0.166, -0.984, 0.1749, -0.1976, -0.9646, 0.0654, -0.166, -0.984, 0.115, -0.1231, -0.9857, 0.115, -0.1231, -0.9857, 0.0654, -0.166, -0.984, -4.801e-07, 7.896e-07, -1.0, 0.2387, -0.8218, -0.5174, -0.05051, -0.8572, -0.5126, -0.0005477, -0.8666, -0.499, 0.2387, -0.8218, -0.5174, -0.0005477, -0.8666, -0.499, 0.2861, -0.8139, -0.5057, 0.2861, -0.8139, -0.5057, -0.0005477, -0.8666, -0.499, -0.001995, -0.9156, -0.4022, 0.2861, -0.8139, -0.5057, -0.001995, -0.9156, -0.4022, 0.3005, -0.8623, -0.4075, 0.3005, -0.8623, -0.4075, -0.001995, -0.9156, -0.4022, -0.001622, -0.9949, -0.1009, 0.3005, -0.8623, -0.4075, -0.001622, -0.9949, -0.1009, 0.3296, -0.9385, -0.1028, 0.3296, -0.9385, -0.1028, -0.001622, -0.9949, -0.1009, 0.006985, -0.9268, 0.3754, 0.3296, -0.9385, -0.1028, 0.006985, -0.9268, 0.3754, 0.3139, -0.8695, 0.3815, 0.3139, -0.8695, 0.3815, 0.006985, -0.9268, 0.3754, 0.003246, -0.7373, 0.6756, 0.3139, -0.8695, 0.3815, 0.003246, -0.7373, 0.6756, 0.2457, -0.689, 0.6818, 0.2457, -0.689, 0.6818, 0.003246, -0.7373, 0.6756, -0.0004522, -0.6871, 0.7266, 0.2457, -0.689, 0.6818, -0.0004522, -0.6871, 0.7266, 0.2261, -0.6425, 0.7321, 0.2261, -0.6425, 0.7321, -0.0004522, -0.6871, 0.7266, -0.005523, -0.7845, 0.6202, 0.2261, -0.6425, 0.7321, -0.005523, -0.7845, 0.6202, 0.2538, -0.7367, 0.6268, 0.2538, -0.7367, 0.6268, -0.005523, -0.7845, 0.6202, 0.002129, -0.9991, -0.04132, 0.2538, -0.7367, 0.6268, 0.002129, -0.9991, -0.04132, 0.3341, -0.9416, -0.04182, 0.3341, -0.9416, -0.04182, 0.002129, -0.9991, -0.04132, 0.01473, -0.6183, -0.7858, 0.3341, -0.9416, -0.04182, 0.01473, -0.6183, -0.7858, 0.2165, -0.571, -0.7919, 0.2165, -0.571, -0.7919, 0.01473, -0.6183, -0.7858, 0.004795, -0.2833, -0.959, 0.2165, -0.571, -0.7919, 0.004795, -0.2833, -0.959, 0.09685, -0.2609, -0.9605, 0.09685, -0.2609, -0.9605, 0.004795, -0.2833, -0.959, 0.007016, -0.182, -0.9833, 0.09685, -0.2609, -0.9605, 0.007016, -0.182, -0.9833, 0.0654, -0.166, -0.984, -0.05051, -0.8572, -0.5126, -0.3277, -0.7871, -0.5226, -0.2876, -0.8135, -0.5055, -0.05051, -0.8572, -0.5126, -0.2876, -0.8135, -0.5055, -0.0005477, -0.8666, -0.499, -0.0005477, -0.8666, -0.499, -0.2876, -0.8135, -0.5055, -0.307, -0.86, -0.4077, -0.0005477, -0.8666, -0.499, -0.307, -0.86, -0.4077, -0.001995, -0.9156, -0.4022, -0.001995, -0.9156, -0.4022, -0.307, -0.86, -0.4077, -0.3318, -0.9378, -0.1024, -0.001995, -0.9156, -0.4022, -0.3318, -0.9378, -0.1024, -0.001622, -0.9949, -0.1009, -0.001622, -0.9949, -0.1009, -0.3318, -0.9378, -0.1024, -0.2988, -0.8753, 0.3803, -0.001622, -0.9949, -0.1009, -0.2988, -0.8753, 0.3803, 0.006985, -0.9268, 0.3754, 0.006985, -0.9268, 0.3754, -0.2988, -0.8753, 0.3803, -0.2397, -0.6917, 0.6813, 0.006985, -0.9268, 0.3754, -0.2397, -0.6917, 0.6813, 0.003246, -0.7373, 0.6756, 0.003246, -0.7373, 0.6756, -0.2397, -0.6917, 0.6813, -0.2269, -0.642, 0.7324, 0.003246, -0.7373, 0.6756, -0.2269, -0.642, 0.7324, -0.0004522, -0.6871, 0.7266, -0.0004522, -0.6871, 0.7266, -0.2269, -0.642, 0.7324, -0.2645, -0.7324, 0.6275, -0.0004522, -0.6871, 0.7266, -0.2645, -0.7324, 0.6275, -0.005523, -0.7845, 0.6202, -0.005523, -0.7845, 0.6202, -0.2645, -0.7324, 0.6275, -0.3306, -0.9428, -0.04178, -0.005523, -0.7845, 0.6202, -0.3306, -0.9428, -0.04178, 0.002129, -0.9991, -0.04132, 0.002129, -0.9991, -0.04132, -0.3306, -0.9428, -0.04178, -0.1904, -0.5822, -0.7904, 0.002129, -0.9991, -0.04132, -0.1904, -0.5822, -0.7904, 0.01473, -0.6183, -0.7858, 0.01473, -0.6183, -0.7858, -0.1904, -0.5822, -0.7904, -0.08879, -0.2649, -0.9602, 0.01473, -0.6183, -0.7858, -0.08879, -0.2649, -0.9602, 0.004795, -0.2833, -0.959, 0.004795, -0.2833, -0.959, -0.08879, -0.2649, -0.9602, -0.05339, -0.1718, -0.9837, 0.004795, -0.2833, -0.959, -0.05339, -0.1718, -0.9837, 0.007016, -0.182, -0.9833, -0.3277, -0.7871, -0.5226, -0.5859, -0.599, -0.5458, -0.5511, -0.6464, -0.5277, -0.3277, -0.7871, -0.5226, -0.5511, -0.6464, -0.5277, -0.2876, -0.8135, -0.5055, -0.2876, -0.8135, -0.5055, -0.5511, -0.6464, -0.5277, -0.5878, -0.6867, -0.4277, -0.2876, -0.8135, -0.5055, -0.5878, -0.6867, -0.4277, -0.307, -0.86, -0.4077, -0.307, -0.86, -0.4077, -0.5878, -0.6867, -0.4277, -0.6464, -0.7554, -0.1076, -0.307, -0.86, -0.4077, -0.6464, -0.7554, -0.1076, -0.3318, -0.9378, -0.1024, -0.3318, -0.9378, -0.1024, -0.6464, -0.7554, -0.1076, -0.5882, -0.7026, 0.4003, -0.3318, -0.9378, -0.1024, -0.5882, -0.7026, 0.4003, -0.2988, -0.8753, 0.3803, -0.2988, -0.8753, 0.3803, -0.5882, -0.7026, 0.4003, -0.4587, -0.5451, 0.7017, -0.2988, -0.8753, 0.3803, -0.4587, -0.5451, 0.7017, -0.2397, -0.6917, 0.6813, -0.2397, -0.6917, 0.6813, -0.4587, -0.5451, 0.7017, -0.4281, -0.5027, 0.751, -0.2397, -0.6917, 0.6813, -0.4281, -0.5027, 0.751, -0.2269, -0.642, 0.7324, -0.2269, -0.642, 0.7324, -0.4281, -0.5027, 0.751, -0.4982, -0.5752, 0.6488, -0.2269, -0.642, 0.7324, -0.4982, -0.5752, 0.6488, -0.2645, -0.7324, 0.6275, -0.2645, -0.7324, 0.6275, -0.4982, -0.5752, 0.6488, -0.6458, -0.7622, -0.0442, -0.2645, -0.7324, 0.6275, -0.6458, -0.7622, -0.0442, -0.3306, -0.9428, -0.04178, -0.3306, -0.9428, -0.04178, -0.6458, -0.7622, -0.0442, -0.3711, -0.4612, -0.806, -0.3306, -0.9428, -0.04178, -0.3711, -0.4612, -0.806, -0.1904, -0.5822, -0.7904, -0.1904, -0.5822, -0.7904, -0.3711, -0.4612, -0.806, -0.1682, -0.2053, -0.9641, -0.1904, -0.5822, -0.7904, -0.1682, -0.2053, -0.9641, -0.08879, -0.2649, -0.9602, -0.08879, -0.2649, -0.9602, -0.1682, -0.2053, -0.9641, -0.1049, -0.135, -0.9853, -0.08879, -0.2649, -0.9602, -0.1049, -0.135, -0.9853, -0.05339, -0.1718, -0.9837, -0.5859, -0.599, -0.5458, -0.7653, -0.3068, -0.5659, -0.7522, -0.3647, -0.5489, -0.5859, -0.599, -0.5458, -0.7522, -0.3647, -0.5489, -0.5511, -0.6464, -0.5277, -0.5511, -0.6464, -0.5277, -0.7522, -0.3647, -0.5489, -0.8061, -0.3874, -0.4474, -0.5511, -0.6464, -0.5277, -0.8061, -0.3874, -0.4474, -0.5878, -0.6867, -0.4277, -0.5878, -0.6867, -0.4277, -0.8061, -0.3874, -0.4474, -0.894, -0.433, -0.115, -0.5878, -0.6867, -0.4277, -0.894, -0.433, -0.115, -0.6464, -0.7554, -0.1076, -0.6464, -0.7554, -0.1076, -0.894, -0.433, -0.115, -0.8129, -0.4047, 0.4188, -0.6464, -0.7554, -0.1076, -0.8129, -0.4047, 0.4188, -0.5882, -0.7026, 0.4003, -0.5882, -0.7026, 0.4003, -0.8129, -0.4047, 0.4188, -0.6212, -0.3054, 0.7217, -0.5882, -0.7026, 0.4003, -0.6212, -0.3054, 0.7217, -0.4587, -0.5451, 0.7017, -0.4587, -0.5451, 0.7017, -0.6212, -0.3054, 0.7217, -0.5748, -0.2792, 0.7692, -0.4587, -0.5451, 0.7017, -0.5748, -0.2792, 0.7692, -0.4281, -0.5027, 0.751, -0.4281, -0.5027, 0.751, -0.5748, -0.2792, 0.7692, -0.6705, -0.3187, 0.6699, -0.4281, -0.5027, 0.751, -0.6705, -0.3187, 0.6699, -0.4982, -0.5752, 0.6488, -0.4982, -0.5752, 0.6488, -0.6705, -0.3187, 0.6699, -0.8973, -0.439, -0.04687, -0.4982, -0.5752, 0.6488, -0.8973, -0.439, -0.04687, -0.6458, -0.7622, -0.0442, -0.6458, -0.7622, -0.0442, -0.8973, -0.439, -0.04687, -0.5047, -0.264, -0.8219, -0.6458, -0.7622, -0.0442, -0.5047, -0.264, -0.8219, -0.3711, -0.4612, -0.806, -0.3711, -0.4612, -0.806, -0.5047, -0.264, -0.8219, -0.224, -0.1146, -0.9678, -0.3711, -0.4612, -0.806, -0.224, -0.1146, -0.9678, -0.1682, -0.2053, -0.9641, -0.1682, -0.2053, -0.9641, -0.224, -0.1146, -0.9678, -0.1417, -0.07731, -0.9869, -0.1682, -0.2053, -0.9641, -0.1417, -0.07731, -0.9869, -0.1049, -0.135, -0.9853, -0.7653, -0.3068, -0.5659, -0.8166, 0.06653, -0.5734, -0.8283, 0.0007198, -0.5602, -0.7653, -0.3068, -0.5659, -0.8283, 0.0007198, -0.5602, -0.7522, -0.3647, -0.5489, -0.7522, -0.3647, -0.5489, -0.8283, 0.0007198, -0.5602, -0.8888, 0.002613, -0.4583, -0.7522, -0.3647, -0.5489, -0.8888, 0.002613, -0.4583, -0.8061, -0.3874, -0.4474, -0.8061, -0.3874, -0.4474, -0.8888, 0.002613, -0.4583, -0.993, 0.00217, -0.1182, -0.8061, -0.3874, -0.4474, -0.993, 0.00217, -0.1182, -0.894, -0.433, -0.115, -0.894, -0.433, -0.115, -0.993, 0.00217, -0.1182, -0.903, -0.009218, 0.4295, -0.894, -0.433, -0.115, -0.903, -0.009218, 0.4295, -0.8129, -0.4047, 0.4188, -0.8129, -0.4047, 0.4188, -0.903, -0.009218, 0.4295, -0.6809, -0.004177, 0.7323, -0.8129, -0.4047, 0.4188, -0.6809, -0.004177, 0.7323, -0.6212, -0.3054, 0.7217, -0.6212, -0.3054, 0.7217, -0.6809, -0.004177, 0.7323, -0.6272, 0.0004359, 0.7789, -0.6212, -0.3054, 0.7217, -0.6272, 0.0004359, 0.7789, -0.5748, -0.2792, 0.7692, -0.5748, -0.2792, 0.7692, -0.6272, 0.0004359, 0.7789, -0.7329, 0.007054, 0.6803, -0.5748, -0.2792, 0.7692, -0.7329, 0.007054, 0.6803, -0.6705, -0.3187, 0.6699, -0.6705, -0.3187, 0.6699, -0.7329, 0.007054, 0.6803, -0.9988, -0.002905, -0.04866, -0.6705, -0.3187, 0.6699, -0.9988, -0.002905, -0.04866, -0.8973, -0.439, -0.04687, -0.8973, -0.439, -0.04687, -0.9988, -0.002905, -0.04866, -0.5565, -0.01828, -0.8306, -0.8973, -0.439, -0.04687, -0.5565, -0.01828, -0.8306, -0.5047, -0.264, -0.8219, -0.5047, -0.264, -0.8219, -0.5565, -0.01828, -0.8306, -0.2441, -0.005577, -0.9697, -0.5047, -0.264, -0.8219, -0.2441, -0.005577, -0.9697, -0.224, -0.1146, -0.9678, -0.224, -0.1146, -0.9678, -0.2441, -0.005577, -0.9697, -0.1557, -0.008535, -0.9878, -0.224, -0.1146, -0.9678, -0.1557, -0.008535, -0.9878, -0.1417, -0.07731, -0.9869, -0.8166, 0.06653, -0.5734, -0.7183, 0.4127, -0.5601, -0.7516, 0.3663, -0.5485, -0.8166, 0.06653, -0.5734, -0.7516, 0.3663, -0.5485, -0.8283, 0.0007198, -0.5602, -0.8283, 0.0007198, -0.5602, -0.7516, 0.3663, -0.5485, -0.8026, 0.3951, -0.4468, -0.8283, 0.0007198, -0.5602, -0.8026, 0.3951, -0.4468, -0.8888, 0.002613, -0.4583, -0.8888, 0.002613, -0.4583, -0.8026, 0.3951, -0.4468, -0.8928, 0.4356, -0.1145, -0.8888, 0.002613, -0.4583, -0.8928, 0.4356, -0.1145, -0.993, 0.00217, -0.1182, -0.993, 0.00217, -0.1182, -0.8928, 0.4356, -0.1145, -0.8213, 0.387, 0.4192, -0.993, 0.00217, -0.1182, -0.8213, 0.387, 0.4192, -0.903, -0.009218, 0.4295, -0.903, -0.009218, 0.4295, -0.8213, 0.387, 0.4192, -0.6243, 0.2982, 0.722, -0.903, -0.009218, 0.4295, -0.6243, 0.2982, 0.722, -0.6809, -0.004177, 0.7323, -0.6809, -0.004177, 0.7323, -0.6243, 0.2982, 0.722, -0.5743, 0.2798, 0.7693, -0.6809, -0.004177, 0.7323, -0.5743, 0.2798, 0.7693, -0.6272, 0.0004359, 0.7789, -0.6272, 0.0004359, 0.7789, -0.5743, 0.2798, 0.7693, -0.6653, 0.3312, 0.6691, -0.6272, 0.0004359, 0.7789, -0.6653, 0.3312, 0.6691, -0.7329, 0.007054, 0.6803, -0.7329, 0.007054, 0.6803, -0.6653, 0.3312, 0.6691, -0.8993, 0.4348, -0.04705, -0.7329, 0.007054, 0.6803, -0.8993, 0.4348, -0.04705, -0.9988, -0.002905, -0.04866, -0.9988, -0.002905, -0.04866, -0.8993, 0.4348, -0.04705, -0.5167, 0.2328, -0.8239, -0.9988, -0.002905, -0.04866, -0.5167, 0.2328, -0.8239, -0.5565, -0.01828, -0.8306, -0.5565, -0.01828, -0.8306, -0.5167, 0.2328, -0.8239, -0.2275, 0.1051, -0.9681, -0.5565, -0.01828, -0.8306, -0.2275, 0.1051, -0.9681, -0.2441, -0.005577, -0.9697, -0.2441, -0.005577, -0.9697, -0.2275, 0.1051, -0.9681, -0.1468, 0.06288, -0.9872, -0.2441, -0.005577, -0.9697, -0.1468, 0.06288, -0.9872, -0.1557, -0.008535, -0.9878, -0.7183, 0.4127, -0.5601, -0.502, 0.6777, -0.5374, -0.5504, 0.647, -0.5277, -0.7183, 0.4127, -0.5601, -0.5504, 0.647, -0.5277, -0.7516, 0.3663, -0.5485, -0.7516, 0.3663, -0.5485, -0.5504, 0.647, -0.5277, -0.5844, 0.6898, -0.4274, -0.7516, 0.3663, -0.5485, -0.5844, 0.6898, -0.4274, -0.8026, 0.3951, -0.4468, -0.8026, 0.3951, -0.4468, -0.5844, 0.6898, -0.4274, -0.6426, 0.7586, -0.1077, -0.8026, 0.3951, -0.4468, -0.6426, 0.7586, -0.1077, -0.8928, 0.4356, -0.1145, -0.8928, 0.4356, -0.1145, -0.6426, 0.7586, -0.1077, -0.5996, 0.6925, 0.4012, -0.8928, 0.4356, -0.1145, -0.5996, 0.6925, 0.4012, -0.8213, 0.387, 0.4192, -0.8213, 0.387, 0.4192, -0.5996, 0.6925, 0.4012, -0.4646, 0.5391, 0.7025, -0.8213, 0.387, 0.4192, -0.4646, 0.5391, 0.7025, -0.6243, 0.2982, 0.722, -0.6243, 0.2982, 0.722, -0.4646, 0.5391, 0.7025, -0.428, 0.5028, 0.751, -0.6243, 0.2982, 0.722, -0.428, 0.5028, 0.751, -0.5743, 0.2798, 0.7693, -0.5743, 0.2798, 0.7693, -0.428, 0.5028, 0.751, -0.4892, 0.584, 0.6478, -0.5743, 0.2798, 0.7693, -0.4892, 0.584, 0.6478, -0.6653, 0.3312, 0.6691, -0.6653, 0.3312, 0.6691, -0.4892, 0.584, 0.6478, -0.6496, 0.759, -0.04408, -0.6653, 0.3312, 0.6691, -0.6496, 0.759, -0.04408, -0.8993, 0.4348, -0.04705, -0.8993, 0.4348, -0.04705, -0.6496, 0.759, -0.04408, -0.394, 0.4372, -0.8085, -0.8993, 0.4348, -0.04705, -0.394, 0.4372, -0.8085, -0.5167, 0.2328, -0.8239, -0.5167, 0.2328, -0.8239, -0.394, 0.4372, -0.8085, -0.1749, 0.1976, -0.9646, -0.5167, 0.2328, -0.8239, -0.1749, 0.1976, -0.9646, -0.2275, 0.1051, -0.9681, -0.2275, 0.1051, -0.9681, -0.1749, 0.1976, -0.9646, -0.1149, 0.1231, -0.9857, -0.2275, 0.1051, -0.9681, -0.1149, 0.1231, -0.9857, -0.1468, 0.06288, -0.9872, -0.502, 0.6777, -0.5374, -0.2387, 0.8218, -0.5173, -0.2861, 0.8139, -0.5057, -0.502, 0.6777, -0.5374, -0.2861, 0.8139, -0.5057, -0.5504, 0.647, -0.5277, -0.5504, 0.647, -0.5277, -0.2861, 0.8139, -0.5057, -0.3005, 0.8624, -0.4074, -0.5504, 0.647, -0.5277, -0.3005, 0.8624, -0.4074, -0.5844, 0.6898, -0.4274, -0.5844, 0.6898, -0.4274, -0.3005, 0.8624, -0.4074, -0.3296, 0.9385, -0.1028, -0.5844, 0.6898, -0.4274, -0.3296, 0.9385, -0.1028, -0.6426, 0.7586, -0.1077, -0.6426, 0.7586, -0.1077, -0.3296, 0.9385, -0.1028, -0.3139, 0.8694, 0.3815, -0.6426, 0.7586, -0.1077, -0.3139, 0.8694, 0.3815, -0.5996, 0.6925, 0.4012, -0.5996, 0.6925, 0.4012, -0.3139, 0.8694, 0.3815, -0.2457, 0.689, 0.6818, -0.5996, 0.6925, 0.4012, -0.2457, 0.689, 0.6818, -0.4646, 0.5391, 0.7025, -0.4646, 0.5391, 0.7025, -0.2457, 0.689, 0.6818, -0.2261, 0.6425, 0.7321, -0.4646, 0.5391, 0.7025, -0.2261, 0.6425, 0.7321, -0.428, 0.5028, 0.751, -0.428, 0.5028, 0.751, -0.2261, 0.6425, 0.7321, -0.2538, 0.7367, 0.6268, -0.428, 0.5028, 0.751, -0.2538, 0.7367, 0.6268, -0.4892, 0.584, 0.6478, -0.4892, 0.584, 0.6478, -0.2538, 0.7367, 0.6268, -0.3341, 0.9416, -0.04183, -0.4892, 0.584, 0.6478, -0.3341, 0.9416, -0.04183, -0.6496, 0.759, -0.04408, -0.6496, 0.759, -0.04408, -0.3341, 0.9416, -0.04183, -0.2165, 0.571, -0.7919, -0.6496, 0.759, -0.04408, -0.2165, 0.571, -0.7919, -0.394, 0.4372, -0.8085, -0.394, 0.4372, -0.8085, -0.2165, 0.571, -0.7919, -0.09685, 0.2609, -0.9605, -0.394, 0.4372, -0.8085, -0.09685, 0.2609, -0.9605, -0.1749, 0.1976, -0.9646, -0.1749, 0.1976, -0.9646, -0.09685, 0.2609, -0.9605, -0.06522, 0.166, -0.984, -0.1749, 0.1976, -0.9646, -0.06522, 0.166, -0.984, -0.1149, 0.1231, -0.9857, -0.2387, 0.8218, -0.5173, 0.05056, 0.8572, -0.5125, 0.0005767, 0.8665, -0.4991, -0.2387, 0.8218, -0.5173, 0.0005767, 0.8665, -0.4991, -0.2861, 0.8139, -0.5057, -0.2861, 0.8139, -0.5057, 0.0005767, 0.8665, -0.4991, 0.001995, 0.9156, -0.4022, -0.2861, 0.8139, -0.5057, 0.001995, 0.9156, -0.4022, -0.3005, 0.8624, -0.4074, -0.3005, 0.8624, -0.4074, 0.001995, 0.9156, -0.4022, 0.00162, 0.9949, -0.101, -0.3005, 0.8624, -0.4074, 0.00162, 0.9949, -0.101, -0.3296, 0.9385, -0.1028, -0.3296, 0.9385, -0.1028, 0.00162, 0.9949, -0.101, -0.006963, 0.9268, 0.3755, -0.3296, 0.9385, -0.1028, -0.006963, 0.9268, 0.3755, -0.3139, 0.8694, 0.3815, -0.3139, 0.8694, 0.3815, -0.006963, 0.9268, 0.3755, -0.003217, 0.7373, 0.6755, -0.3139, 0.8694, 0.3815, -0.003217, 0.7373, 0.6755, -0.2457, 0.689, 0.6818, -0.2457, 0.689, 0.6818, -0.003217, 0.7373, 0.6755, 0.0004539, 0.687, 0.7266, -0.2457, 0.689, 0.6818, 0.0004539, 0.687, 0.7266, -0.2261, 0.6425, 0.7321, -0.2261, 0.6425, 0.7321, 0.0004539, 0.687, 0.7266, 0.005523, 0.7845, 0.6202, -0.2261, 0.6425, 0.7321, 0.005523, 0.7845, 0.6202, -0.2538, 0.7367, 0.6268, -0.2538, 0.7367, 0.6268, 0.005523, 0.7845, 0.6202, -0.002132, 0.9991, -0.04134, -0.2538, 0.7367, 0.6268, -0.002132, 0.9991, -0.04134, -0.3341, 0.9416, -0.04183, -0.3341, 0.9416, -0.04183, -0.002132, 0.9991, -0.04134, -0.01474, 0.6183, -0.7858, -0.3341, 0.9416, -0.04183, -0.01474, 0.6183, -0.7858, -0.2165, 0.571, -0.7919, -0.2165, 0.571, -0.7919, -0.01474, 0.6183, -0.7858, -0.004796, 0.2833, -0.959, -0.2165, 0.571, -0.7919, -0.004796, 0.2833, -0.959, -0.09685, 0.2609, -0.9605, -0.09685, 0.2609, -0.9605, -0.004796, 0.2833, -0.959, -0.007024, 0.182, -0.9833, -0.09685, 0.2609, -0.9605, -0.007024, 0.182, -0.9833, -0.06522, 0.166, -0.984, 0.05056, 0.8572, -0.5125, 0.3277, 0.7871, -0.5226, 0.2877, 0.8134, -0.5056, 0.05056, 0.8572, -0.5125, 0.2877, 0.8134, -0.5056, 0.0005767, 0.8665, -0.4991, 0.0005767, 0.8665, -0.4991, 0.2877, 0.8134, -0.5056, 0.307, 0.8599, -0.4078, 0.0005767, 0.8665, -0.4991, 0.307, 0.8599, -0.4078, 0.001995, 0.9156, -0.4022, 0.001995, 0.9156, -0.4022, 0.307, 0.8599, -0.4078, 0.3318, 0.9378, -0.1024, 0.001995, 0.9156, -0.4022, 0.3318, 0.9378, -0.1024, 0.00162, 0.9949, -0.101, 0.00162, 0.9949, -0.101, 0.3318, 0.9378, -0.1024, 0.2988, 0.8752, 0.3804, 0.00162, 0.9949, -0.101, 0.2988, 0.8752, 0.3804, -0.006963, 0.9268, 0.3755, -0.006963, 0.9268, 0.3755, 0.2988, 0.8752, 0.3804, 0.2397, 0.6917, 0.6812, -0.006963, 0.9268, 0.3755, 0.2397, 0.6917, 0.6812, -0.003217, 0.7373, 0.6755, -0.003217, 0.7373, 0.6755, 0.2397, 0.6917, 0.6812, 0.2269, 0.642, 0.7323, -0.003217, 0.7373, 0.6755, 0.2269, 0.642, 0.7323, 0.0004539, 0.687, 0.7266, 0.0004539, 0.687, 0.7266, 0.2269, 0.642, 0.7323, 0.2645, 0.7324, 0.6275, 0.0004539, 0.687, 0.7266, 0.2645, 0.7324, 0.6275, 0.005523, 0.7845, 0.6202, 0.005523, 0.7845, 0.6202, 0.2645, 0.7324, 0.6275, 0.3307, 0.9428, -0.0418, 0.005523, 0.7845, 0.6202, 0.3307, 0.9428, -0.0418, -0.002132, 0.9991, -0.04134, -0.002132, 0.9991, -0.04134, 0.3307, 0.9428, -0.0418, 0.1904, 0.5822, -0.7904, -0.002132, 0.9991, -0.04134, 0.1904, 0.5822, -0.7904, -0.01474, 0.6183, -0.7858, -0.01474, 0.6183, -0.7858, 0.1904, 0.5822, -0.7904, 0.08879, 0.2649, -0.9602, -0.01474, 0.6183, -0.7858, 0.08879, 0.2649, -0.9602, -0.004796, 0.2833, -0.959, -0.004796, 0.2833, -0.959, 0.08879, 0.2649, -0.9602, 0.0533, 0.1718, -0.9837, -0.004796, 0.2833, -0.959, 0.0533, 0.1718, -0.9837, -0.007024, 0.182, -0.9833, 0.3277, 0.7871, -0.5226, 0.5859, 0.599, -0.5458, 0.5511, 0.6464, -0.5277, 0.3277, 0.7871, -0.5226, 0.5511, 0.6464, -0.5277, 0.2877, 0.8134, -0.5056, 0.2877, 0.8134, -0.5056, 0.5511, 0.6464, -0.5277, 0.5878, 0.6867, -0.4277, 0.2877, 0.8134, -0.5056, 0.5878, 0.6867, -0.4277, 0.307, 0.8599, -0.4078, 0.307, 0.8599, -0.4078, 0.5878, 0.6867, -0.4277, 0.6464, 0.7553, -0.1076, 0.307, 0.8599, -0.4078, 0.6464, 0.7553, -0.1076, 0.3318, 0.9378, -0.1024, 0.3318, 0.9378, -0.1024, 0.6464, 0.7553, -0.1076, 0.5882, 0.7027, 0.4003, 0.3318, 0.9378, -0.1024, 0.5882, 0.7027, 0.4003, 0.2988, 0.8752, 0.3804, 0.2988, 0.8752, 0.3804, 0.5882, 0.7027, 0.4003, 0.4587, 0.5451, 0.7017, 0.2988, 0.8752, 0.3804, 0.4587, 0.5451, 0.7017, 0.2397, 0.6917, 0.6812, 0.2397, 0.6917, 0.6812, 0.4587, 0.5451, 0.7017, 0.4281, 0.5027, 0.751, 0.2397, 0.6917, 0.6812, 0.4281, 0.5027, 0.751, 0.2269, 0.642, 0.7323, 0.2269, 0.642, 0.7323, 0.4281, 0.5027, 0.751, 0.4982, 0.5752, 0.6488, 0.2269, 0.642, 0.7323, 0.4982, 0.5752, 0.6488, 0.2645, 0.7324, 0.6275, 0.2645, 0.7324, 0.6275, 0.4982, 0.5752, 0.6488, 0.6459, 0.7622, -0.04416, 0.2645, 0.7324, 0.6275, 0.6459, 0.7622, -0.04416, 0.3307, 0.9428, -0.0418, 0.3307, 0.9428, -0.0418, 0.6459, 0.7622, -0.04416, 0.3711, 0.4612, -0.806, 0.3307, 0.9428, -0.0418, 0.3711, 0.4612, -0.806, 0.1904, 0.5822, -0.7904, 0.1904, 0.5822, -0.7904, 0.3711, 0.4612, -0.806, 0.1682, 0.2052, -0.9642, 0.1904, 0.5822, -0.7904, 0.1682, 0.2052, -0.9642, 0.08879, 0.2649, -0.9602, 0.08879, 0.2649, -0.9602, 0.1682, 0.2052, -0.9642, 0.1049, 0.1349, -0.9853, 0.08879, 0.2649, -0.9602, 0.1049, 0.1349, -0.9853, 0.0533, 0.1718, -0.9837, 0.5859, 0.599, -0.5458, 0.7652, 0.3069, -0.566, 0.7521, 0.3646, -0.5489, 0.5859, 0.599, -0.5458, 0.7521, 0.3646, -0.5489, 0.5511, 0.6464, -0.5277, 0.5511, 0.6464, -0.5277, 0.7521, 0.3646, -0.5489, 0.8061, 0.3874, -0.4474, 0.5511, 0.6464, -0.5277, 0.8061, 0.3874, -0.4474, 0.5878, 0.6867, -0.4277, 0.5878, 0.6867, -0.4277, 0.8061, 0.3874, -0.4474, 0.8941, 0.4329, -0.115, 0.5878, 0.6867, -0.4277, 0.8941, 0.4329, -0.115, 0.6464, 0.7553, -0.1076, 0.6464, 0.7553, -0.1076, 0.8941, 0.4329, -0.115, 0.8129, 0.4048, 0.4188, 0.6464, 0.7553, -0.1076, 0.8129, 0.4048, 0.4188, 0.5882, 0.7027, 0.4003, 0.5882, 0.7027, 0.4003, 0.8129, 0.4048, 0.4188, 0.6212, 0.3054, 0.7217, 0.5882, 0.7027, 0.4003, 0.6212, 0.3054, 0.7217, 0.4587, 0.5451, 0.7017, 0.4587, 0.5451, 0.7017, 0.6212, 0.3054, 0.7217, 0.5748, 0.2791, 0.7692, 0.4587, 0.5451, 0.7017, 0.5748, 0.2791, 0.7692, 0.4281, 0.5027, 0.751, 0.4281, 0.5027, 0.751, 0.5748, 0.2791, 0.7692, 0.6705, 0.3186, 0.67, 0.4281, 0.5027, 0.751, 0.6705, 0.3186, 0.67, 0.4982, 0.5752, 0.6488, 0.4982, 0.5752, 0.6488, 0.6705, 0.3186, 0.67, 0.8973, 0.439, -0.04688, 0.4982, 0.5752, 0.6488, 0.8973, 0.439, -0.04688, 0.6459, 0.7622, -0.04416, 0.6459, 0.7622, -0.04416, 0.8973, 0.439, -0.04688, 0.5047, 0.264, -0.8219, 0.6459, 0.7622, -0.04416, 0.5047, 0.264, -0.8219, 0.3711, 0.4612, -0.806, 0.3711, 0.4612, -0.806, 0.5047, 0.264, -0.8219, 0.224, 0.1146, -0.9678, 0.3711, 0.4612, -0.806, 0.224, 0.1146, -0.9678, 0.1682, 0.2052, -0.9642, 0.1682, 0.2052, -0.9642, 0.224, 0.1146, -0.9678, 0.1418, 0.07729, -0.9869, 0.1682, 0.2052, -0.9642, 0.1418, 0.07729, -0.9869, 0.1049, 0.1349, -0.9853, 0.7652, 0.3069, -0.566, 0.8166, -0.06654, -0.5734, 0.8284, -0.0006702, -0.5601, 0.7652, 0.3069, -0.566, 0.8284, -0.0006702, -0.5601, 0.7521, 0.3646, -0.5489, 0.7521, 0.3646, -0.5489, 0.8284, -0.0006702, -0.5601, 0.8888, -0.002579, -0.4583, 0.7521, 0.3646, -0.5489, 0.8888, -0.002579, -0.4583, 0.8061, 0.3874, -0.4474, 0.8061, 0.3874, -0.4474, 0.8888, -0.002579, -0.4583, 0.993, -0.002248, -0.1183, 0.8061, 0.3874, -0.4474, 0.993, -0.002248, -0.1183, 0.8941, 0.4329, -0.115, 0.8941, 0.4329, -0.115, 0.993, -0.002248, -0.1183, 0.903, 0.009229, 0.4295, 0.8941, 0.4329, -0.115, 0.903, 0.009229, 0.4295, 0.8129, 0.4048, 0.4188, 0.8129, 0.4048, 0.4188, 0.903, 0.009229, 0.4295, 0.6809, 0.004126, 0.7323, 0.8129, 0.4048, 0.4188, 0.6809, 0.004126, 0.7323, 0.6212, 0.3054, 0.7217, 0.6212, 0.3054, 0.7217, 0.6809, 0.004126, 0.7323, 0.6272, -0.0004129, 0.7789, 0.6212, 0.3054, 0.7217, 0.6272, -0.0004129, 0.7789, 0.5748, 0.2791, 0.7692, 0.5748, 0.2791, 0.7692, 0.6272, -0.0004129, 0.7789, 0.7329, -0.007063, 0.6803, 0.5748, 0.2791, 0.7692, 0.7329, -0.007063, 0.6803, 0.6705, 0.3186, 0.67, 0.6705, 0.3186, 0.67, 0.7329, -0.007063, 0.6803, 0.9988, 0.002916, -0.04865, 0.6705, 0.3186, 0.67, 0.9988, 0.002916, -0.04865, 0.8973, 0.439, -0.04688, 0.8973, 0.439, -0.04688, 0.9988, 0.002916, -0.04865, 0.5565, 0.01828, -0.8306, 0.8973, 0.439, -0.04688, 0.5565, 0.01828, -0.8306, 0.5047, 0.264, -0.8219, 0.5047, 0.264, -0.8219, 0.5565, 0.01828, -0.8306, 0.2441, 0.005572, -0.9697, 0.5047, 0.264, -0.8219, 0.2441, 0.005572, -0.9697, 0.224, 0.1146, -0.9678, 0.224, 0.1146, -0.9678, 0.2441, 0.005572, -0.9697, 0.1557, 0.00855, -0.9878, 0.224, 0.1146, -0.9678, 0.1557, 0.00855, -0.9878, 0.1418, 0.07729, -0.9869, 0.8166, -0.06654, -0.5734, 0.7182, -0.4127, -0.5602, 0.7516, -0.3663, -0.5485, 0.8166, -0.06654, -0.5734, 0.7516, -0.3663, -0.5485, 0.8284, -0.0006702, -0.5601, 0.8284, -0.0006702, -0.5601, 0.7516, -0.3663, -0.5485, 0.8026, -0.3951, -0.4469, 0.8284, -0.0006702, -0.5601, 0.8026, -0.3951, -0.4469, 0.8888, -0.002579, -0.4583, 0.8888, -0.002579, -0.4583, 0.8026, -0.3951, -0.4469, 0.8928, -0.4357, -0.1145, 0.8888, -0.002579, -0.4583, 0.8928, -0.4357, -0.1145, 0.993, -0.002248, -0.1183, 0.993, -0.002248, -0.1183, 0.8928, -0.4357, -0.1145, 0.8213, -0.3868, 0.4193, 0.993, -0.002248, -0.1183, 0.8213, -0.3868, 0.4193, 0.903, 0.009229, 0.4295, 0.903, 0.009229, 0.4295, 0.8213, -0.3868, 0.4193, 0.6243, -0.2983, 0.722, 0.903, 0.009229, 0.4295, 0.6243, -0.2983, 0.722, 0.6809, 0.004126, 0.7323, 0.6809, 0.004126, 0.7323, 0.6243, -0.2983, 0.722, 0.5743, -0.2798, 0.7693, 0.6809, 0.004126, 0.7323, 0.5743, -0.2798, 0.7693, 0.6272, -0.0004129, 0.7789, 0.6272, -0.0004129, 0.7789, 0.5743, -0.2798, 0.7693, 0.6652, -0.3312, 0.6692, 0.6272, -0.0004129, 0.7789, 0.6652, -0.3312, 0.6692, 0.7329, -0.007063, 0.6803, 0.7329, -0.007063, 0.6803, 0.6652, -0.3312, 0.6692, 0.8993, -0.4347, -0.04699, 0.7329, -0.007063, 0.6803, 0.8993, -0.4347, -0.04699, 0.9988, 0.002916, -0.04865, 0.9988, 0.002916, -0.04865, 0.8993, -0.4347, -0.04699, 0.5167, -0.2328, -0.8239, 0.9988, 0.002916, -0.04865, 0.5167, -0.2328, -0.8239, 0.5565, 0.01828, -0.8306, 0.5565, 0.01828, -0.8306, 0.5167, -0.2328, -0.8239, 0.2275, -0.1051, -0.9681, 0.5565, 0.01828, -0.8306, 0.2275, -0.1051, -0.9681, 0.2441, 0.005572, -0.9697, 0.2441, 0.005572, -0.9697, 0.2275, -0.1051, -0.9681, 0.1468, -0.06288, -0.9872, 0.2441, 0.005572, -0.9697, 0.1468, -0.06288, -0.9872, 0.1557, 0.00855, -0.9878, 0.7182, -0.4127, -0.5602, 0.5019, -0.6778, -0.5374, 0.5504, -0.647, -0.5277, 0.7182, -0.4127, -0.5602, 0.5504, -0.647, -0.5277, 0.7516, -0.3663, -0.5485, 0.7516, -0.3663, -0.5485, 0.5504, -0.647, -0.5277, 0.5843, -0.6899, -0.4274, 0.7516, -0.3663, -0.5485, 0.5843, -0.6899, -0.4274, 0.8026, -0.3951, -0.4469, 0.8026, -0.3951, -0.4469, 0.5843, -0.6899, -0.4274, 0.6426, -0.7586, -0.1077, 0.8026, -0.3951, -0.4469, 0.6426, -0.7586, -0.1077, 0.8928, -0.4357, -0.1145, 0.8928, -0.4357, -0.1145, 0.6426, -0.7586, -0.1077, 0.5996, -0.6924, 0.4013, 0.8928, -0.4357, -0.1145, 0.5996, -0.6924, 0.4013, 0.8213, -0.3868, 0.4193, 0.8213, -0.3868, 0.4193, 0.5996, -0.6924, 0.4013, 0.4646, -0.5392, 0.7024, 0.8213, -0.3868, 0.4193, 0.4646, -0.5392, 0.7024, 0.6243, -0.2983, 0.722, 0.6243, -0.2983, 0.722, 0.4646, -0.5392, 0.7024, 0.4281, -0.5027, 0.751, 0.6243, -0.2983, 0.722, 0.4281, -0.5027, 0.751, 0.5743, -0.2798, 0.7693, 0.5743, -0.2798, 0.7693, 0.4281, -0.5027, 0.751, 0.4892, -0.584, 0.6478, 0.5743, -0.2798, 0.7693, 0.4892, -0.584, 0.6478, 0.6652, -0.3312, 0.6692, 0.6652, -0.3312, 0.6692, 0.4892, -0.584, 0.6478, 0.6495, -0.759, -0.04418, 0.6652, -0.3312, 0.6692, 0.6495, -0.759, -0.04418, 0.8993, -0.4347, -0.04699, 0.8993, -0.4347, -0.04699, 0.6495, -0.759, -0.04418, 0.394, -0.4372, -0.8085, 0.8993, -0.4347, -0.04699, 0.394, -0.4372, -0.8085, 0.5167, -0.2328, -0.8239, 0.5167, -0.2328, -0.8239, 0.394, -0.4372, -0.8085, 0.1749, -0.1976, -0.9646, 0.5167, -0.2328, -0.8239, 0.1749, -0.1976, -0.9646, 0.2275, -0.1051, -0.9681, 0.2275, -0.1051, -0.9681, 0.1749, -0.1976, -0.9646, 0.115, -0.1231, -0.9857, 0.2275, -0.1051, -0.9681, 0.115, -0.1231, -0.9857, 0.1468, -0.06288, -0.9872, 0.0654, -0.166, -0.984, 0.007016, -0.182, -0.9833, -4.801e-07, 7.896e-07, -1.0, 0.007016, -0.182, -0.9833, -0.05339, -0.1718, -0.9837, -4.801e-07, 7.896e-07, -1.0, -0.05339, -0.1718, -0.9837, -0.1049, -0.135, -0.9853, -4.801e-07, 7.896e-07, -1.0, -0.1049, -0.135, -0.9853, -0.1417, -0.07731, -0.9869, -4.801e-07, 7.896e-07, -1.0, -0.1417, -0.07731, -0.9869, -0.1557, -0.008535, -0.9878, -4.801e-07, 7.896e-07, -1.0, -0.1557, -0.008535, -0.9878, -0.1468, 0.06288, -0.9872, -4.801e-07, 7.896e-07, -1.0, -0.1468, 0.06288, -0.9872, -0.1149, 0.1231, -0.9857, -4.801e-07, 7.896e-07, -1.0, -0.1149, 0.1231, -0.9857, -0.06522, 0.166, -0.984, -4.801e-07, 7.896e-07, -1.0, -0.06522, 0.166, -0.984, -0.007024, 0.182, -0.9833, -4.801e-07, 7.896e-07, -1.0, -0.007024, 0.182, -0.9833, 0.0533, 0.1718, -0.9837, -4.801e-07, 7.896e-07, -1.0, 0.0533, 0.1718, -0.9837, 0.1049, 0.1349, -0.9853, -4.801e-07, 7.896e-07, -1.0, 0.1049, 0.1349, -0.9853, 0.1418, 0.07729, -0.9869, -4.801e-07, 7.896e-07, -1.0, 0.1418, 0.07729, -0.9869, 0.1557, 0.00855, -0.9878, -4.801e-07, 7.896e-07, -1.0, 0.1557, 0.00855, -0.9878, 0.1468, -0.06288, -0.9872, -4.801e-07, 7.896e-07, -1.0, 0.1468, -0.06288, -0.9872, 0.115, -0.1231, -0.9857, -4.801e-07, 7.896e-07, -1.0, 1.0, 0.0, 0.0, 1.0, 0.0, 0.0, 1.0, 0.0, 0.0, 1.0, 0.0, 0.0, 1.0, 0.0, 0.0, 1.0, 0.0, 0.0, 0.0, 0.0, 1.0, 0.0, 0.0, 1.0, 0.0, 0.0, 1.0, 0.0, 0.0, 1.0, 0.0, 0.0, 1.0, 0.0, 0.0, 1.0, -1.0, 0.0, 0.0, -1.0, 0.0, 0.0, -1.0, 0.0, 0.0, -1.0, 0.0, 0.0, -1.0, 0.0, 0.0, -1.0, 0.0, 0.0, 0.0, 1.0, 0.0, 0.0, 1.0, 0.0, 0.0, 1.0, 0.0, 0.0, 1.0, 0.0, 0.0, 1.0, 0.0, 0.0, 1.0, 0.0, 0.0, -1.0, 0.0, 0.0, -1.0, 0.0, 0.0, -1.0, 0.0, 0.0, -1.0, 0.0, 0.0, -1.0, 0.0, 0.0, -1.0, 0.0, 0.0, 0.0, 1.0, 0.0, 0.0, 1.0, 0.0, 0.0, 1.0, 0.0, 0.0, 1.0, 0.0, 0.0, 1.0, 0.0, 0.0, 1.0, -1.0, 0.0, 0.0, -1.0, 0.0, 0.0, -1.0, 0.0, 0.0, -1.0, 0.0, 0.0, -1.0, 0.0, 0.0, -1.0, 0.0, 0.0, 1.0, 0.0, 0.0, 1.0, 0.0, 0.0, 1.0, 0.0, 0.0, 1.0, 0.0, 0.0, 1.0, 0.0, 0.0, 1.0, 0.0, 0.0, 0.0, 0.0, -1.0, 0.0, 0.0, -1.0, 0.0, 0.0, -1.0, 0.0, 0.0, -1.0, 0.0, 0.0, -1.0, 0.0, 0.0, -1.0, 0.0, 1.0, 0.0, 0.0, 1.0, 0.0, 0.0, 1.0, 0.0, 0.0, 1.0, 0.0, 0.0, 1.0, 0.0, 0.0, 1.0, 0.0, 0.0, -1.0, 0.0, 0.0, -1.0, 0.0, 0.0, -1.0, 0.0, 0.0, -1.0, 0.0, 0.0, -1.0, 0.0, 0.0, -1.0, 0.0, 0.0, 0.0, 1.0, 0.0, 0.0, 1.0, 0.0, 0.0, 1.0, 0.0, 0.0, 1.0, 0.0, 0.0, 1.0, 0.0, 0.0, 1.0, -1.0, 0.0, 0.0, -1.0, 0.0, 0.0, -1.0, 0.0, 0.0, -1.0, 0.0, 0.0, -1.0, 0.0, 0.0, -1.0, 0.0, 0.0, 1.0, 0.0, 0.0, 1.0, 0.0, 0.0, 1.0, 0.0, 0.0, 1.0, 0.0, 0.0, 1.0, 0.0, 0.0, 1.0, 0.0, 0.0, 0.0, 0.0, -1.0, 0.0, 0.0, -1.0, 0.0, 0.0, -1.0, 0.0, 0.0, -1.0, 0.0, 0.0, -1.0, 0.0, 0.0, -1.0, 0.5019, -0.6778, -0.5374, 0.2387, -0.8218, -0.5174, 0.2861, -0.8139, -0.5057, 0.5019, -0.6778, -0.5374, 0.2861, -0.8139, -0.5057, 0.5504, -0.647, -0.5277, 0.5504, -0.647, -0.5277, 0.2861, -0.8139, -0.5057, 0.3005, -0.8623, -0.4075, 0.5504, -0.647, -0.5277, 0.3005, -0.8623, -0.4075, 0.5843, -0.6899, -0.4274, 0.5843, -0.6899, -0.4274, 0.3005, -0.8623, -0.4075, 0.3296, -0.9385, -0.1028, 0.5843, -0.6899, -0.4274, 0.3296, -0.9385, -0.1028, 0.6426, -0.7586, -0.1077, 0.6426, -0.7586, -0.1077, 0.3296, -0.9385, -0.1028, 0.3139, -0.8695, 0.3815, 0.6426, -0.7586, -0.1077, 0.3139, -0.8695, 0.3815, 0.5996, -0.6924, 0.4013, 0.5996, -0.6924, 0.4013, 0.3139, -0.8695, 0.3815, 0.2457, -0.689, 0.6818, 0.5996, -0.6924, 0.4013, 0.2457, -0.689, 0.6818, 0.4646, -0.5392, 0.7024, 0.4646, -0.5392, 0.7024, 0.2457, -0.689, 0.6818, 0.2261, -0.6425, 0.7321, 0.4646, -0.5392, 0.7024, 0.2261, -0.6425, 0.7321, 0.4281, -0.5027, 0.751, 0.4281, -0.5027, 0.751, 0.2261, -0.6425, 0.7321, 0.2538, -0.7367, 0.6268, 0.4281, -0.5027, 0.751, 0.2538, -0.7367, 0.6268, 0.4892, -0.584, 0.6478, 0.4892, -0.584, 0.6478, 0.2538, -0.7367, 0.6268, 0.3341, -0.9416, -0.04182, 0.4892, -0.584, 0.6478, 0.3341, -0.9416, -0.04182, 0.6495, -0.759, -0.04418, 0.6495, -0.759, -0.04418, 0.3341, -0.9416, -0.04182, 0.2165, -0.571, -0.7919, 0.6495, -0.759, -0.04418, 0.2165, -0.571, -0.7919, 0.394, -0.4372, -0.8085, 0.394, -0.4372, -0.8085, 0.2165, -0.571, -0.7919, 0.09685, -0.2609, -0.9605, 0.394, -0.4372, -0.8085, 0.09685, -0.2609, -0.9605, 0.1749, -0.1976, -0.9646, 0.1749, -0.1976, -0.9646, 0.09685, -0.2609, -0.9605, 0.0654, -0.166, -0.984, 0.1749, -0.1976, -0.9646, 0.0654, -0.166, -0.984, 0.115, -0.1231, -0.9857, 0.115, -0.1231, -0.9857, 0.0654, -0.166, -0.984, -4.801e-07, 7.896e-07, -1.0, 0.2387, -0.8218, -0.5174, -0.05051, -0.8572, -0.5126, -0.0005477, -0.8666, -0.499, 0.2387, -0.8218, -0.5174, -0.0005477, -0.8666, -0.499, 0.2861, -0.8139, -0.5057, 0.2861, -0.8139, -0.5057, -0.0005477, -0.8666, -0.499, -0.001995, -0.9156, -0.4022, 0.2861, -0.8139, -0.5057, -0.001995, -0.9156, -0.4022, 0.3005, -0.8623, -0.4075, 0.3005, -0.8623, -0.4075, -0.001995, -0.9156, -0.4022, -0.001622, -0.9949, -0.1009, 0.3005, -0.8623, -0.4075, -0.001622, -0.9949, -0.1009, 0.3296, -0.9385, -0.1028, 0.3296, -0.9385, -0.1028, -0.001622, -0.9949, -0.1009, 0.006985, -0.9268, 0.3754, 0.3296, -0.9385, -0.1028, 0.006985, -0.9268, 0.3754, 0.3139, -0.8695, 0.3815, 0.3139, -0.8695, 0.3815, 0.006985, -0.9268, 0.3754, 0.003246, -0.7373, 0.6756, 0.3139, -0.8695, 0.3815, 0.003246, -0.7373, 0.6756, 0.2457, -0.689, 0.6818, 0.2457, -0.689, 0.6818, 0.003246, -0.7373, 0.6756, -0.0004522, -0.6871, 0.7266, 0.2457, -0.689, 0.6818, -0.0004522, -0.6871, 0.7266, 0.2261, -0.6425, 0.7321, 0.2261, -0.6425, 0.7321, -0.0004522, -0.6871, 0.7266, -0.005523, -0.7845, 0.6202, 0.2261, -0.6425, 0.7321, -0.005523, -0.7845, 0.6202, 0.2538, -0.7367, 0.6268, 0.2538, -0.7367, 0.6268, -0.005523, -0.7845, 0.6202, 0.002128, -0.9991, -0.04132, 0.2538, -0.7367, 0.6268, 0.002128, -0.9991, -0.04132, 0.3341, -0.9416, -0.04182, 0.3341, -0.9416, -0.04182, 0.002128, -0.9991, -0.04132, 0.01473, -0.6183, -0.7858, 0.3341, -0.9416, -0.04182, 0.01473, -0.6183, -0.7858, 0.2165, -0.571, -0.7919, 0.2165, -0.571, -0.7919, 0.01473, -0.6183, -0.7858, 0.004795, -0.2833, -0.959, 0.2165, -0.571, -0.7919, 0.004795, -0.2833, -0.959, 0.09685, -0.2609, -0.9605, 0.09685, -0.2609, -0.9605, 0.004795, -0.2833, -0.959, 0.007016, -0.182, -0.9833, 0.09685, -0.2609, -0.9605, 0.007016, -0.182, -0.9833, 0.0654, -0.166, -0.984, -0.05051, -0.8572, -0.5126, -0.3277, -0.7871, -0.5226, -0.2876, -0.8135, -0.5055, -0.05051, -0.8572, -0.5126, -0.2876, -0.8135, -0.5055, -0.0005477, -0.8666, -0.499, -0.0005477, -0.8666, -0.499, -0.2876, -0.8135, -0.5055, -0.307, -0.86, -0.4077, -0.0005477, -0.8666, -0.499, -0.307, -0.86, -0.4077, -0.001995, -0.9156, -0.4022, -0.001995, -0.9156, -0.4022, -0.307, -0.86, -0.4077, -0.3318, -0.9378, -0.1024, -0.001995, -0.9156, -0.4022, -0.3318, -0.9378, -0.1024, -0.001622, -0.9949, -0.1009, -0.001622, -0.9949, -0.1009, -0.3318, -0.9378, -0.1024, -0.2988, -0.8753, 0.3803, -0.001622, -0.9949, -0.1009, -0.2988, -0.8753, 0.3803, 0.006985, -0.9268, 0.3754, 0.006985, -0.9268, 0.3754, -0.2988, -0.8753, 0.3803, -0.2397, -0.6917, 0.6813, 0.006985, -0.9268, 0.3754, -0.2397, -0.6917, 0.6813, 0.003246, -0.7373, 0.6756, 0.003246, -0.7373, 0.6756, -0.2397, -0.6917, 0.6813, -0.2269, -0.642, 0.7324, 0.003246, -0.7373, 0.6756, -0.2269, -0.642, 0.7324, -0.0004522, -0.6871, 0.7266, -0.0004522, -0.6871, 0.7266, -0.2269, -0.642, 0.7324, -0.2645, -0.7324, 0.6275, -0.0004522, -0.6871, 0.7266, -0.2645, -0.7324, 0.6275, -0.005523, -0.7845, 0.6202, -0.005523, -0.7845, 0.6202, -0.2645, -0.7324, 0.6275, -0.3306, -0.9428, -0.04178, -0.005523, -0.7845, 0.6202, -0.3306, -0.9428, -0.04178, 0.002128, -0.9991, -0.04132, 0.002128, -0.9991, -0.04132, -0.3306, -0.9428, -0.04178, -0.1904, -0.5822, -0.7904, 0.002128, -0.9991, -0.04132, -0.1904, -0.5822, -0.7904, 0.01473, -0.6183, -0.7858, 0.01473, -0.6183, -0.7858, -0.1904, -0.5822, -0.7904, -0.08879, -0.2649, -0.9602, 0.01473, -0.6183, -0.7858, -0.08879, -0.2649, -0.9602, 0.004795, -0.2833, -0.959, 0.004795, -0.2833, -0.959, -0.08879, -0.2649, -0.9602, -0.05339, -0.1718, -0.9837, 0.004795, -0.2833, -0.959, -0.05339, -0.1718, -0.9837, 0.007016, -0.182, -0.9833, -0.3277, -0.7871, -0.5226, -0.5859, -0.599, -0.5458, -0.5511, -0.6464, -0.5277, -0.3277, -0.7871, -0.5226, -0.5511, -0.6464, -0.5277, -0.2876, -0.8135, -0.5055, -0.2876, -0.8135, -0.5055, -0.5511, -0.6464, -0.5277, -0.5878, -0.6867, -0.4277, -0.2876, -0.8135, -0.5055, -0.5878, -0.6867, -0.4277, -0.307, -0.86, -0.4077, -0.307, -0.86, -0.4077, -0.5878, -0.6867, -0.4277, -0.6464, -0.7554, -0.1076, -0.307, -0.86, -0.4077, -0.6464, -0.7554, -0.1076, -0.3318, -0.9378, -0.1024, -0.3318, -0.9378, -0.1024, -0.6464, -0.7554, -0.1076, -0.5882, -0.7026, 0.4003, -0.3318, -0.9378, -0.1024, -0.5882, -0.7026, 0.4003, -0.2988, -0.8753, 0.3803, -0.2988, -0.8753, 0.3803, -0.5882, -0.7026, 0.4003, -0.4587, -0.5451, 0.7017, -0.2988, -0.8753, 0.3803, -0.4587, -0.5451, 0.7017, -0.2397, -0.6917, 0.6813, -0.2397, -0.6917, 0.6813, -0.4587, -0.5451, 0.7017, -0.4281, -0.5027, 0.751, -0.2397, -0.6917, 0.6813, -0.4281, -0.5027, 0.751, -0.2269, -0.642, 0.7324, -0.2269, -0.642, 0.7324, -0.4281, -0.5027, 0.751, -0.4982, -0.5752, 0.6488, -0.2269, -0.642, 0.7324, -0.4982, -0.5752, 0.6488, -0.2645, -0.7324, 0.6275, -0.2645, -0.7324, 0.6275, -0.4982, -0.5752, 0.6488, -0.6458, -0.7622, -0.0442, -0.2645, -0.7324, 0.6275, -0.6458, -0.7622, -0.0442, -0.3306, -0.9428, -0.04178, -0.3306, -0.9428, -0.04178, -0.6458, -0.7622, -0.0442, -0.3711, -0.4612, -0.806, -0.3306, -0.9428, -0.04178, -0.3711, -0.4612, -0.806, -0.1904, -0.5822, -0.7904, -0.1904, -0.5822, -0.7904, -0.3711, -0.4612, -0.806, -0.1682, -0.2053, -0.9641, -0.1904, -0.5822, -0.7904, -0.1682, -0.2053, -0.9641, -0.08879, -0.2649, -0.9602, -0.08879, -0.2649, -0.9602, -0.1682, -0.2053, -0.9641, -0.1049, -0.135, -0.9853, -0.08879, -0.2649, -0.9602, -0.1049, -0.135, -0.9853, -0.05339, -0.1718, -0.9837, -0.5859, -0.599, -0.5458, -0.7653, -0.3068, -0.5659, -0.7522, -0.3647, -0.5489, -0.5859, -0.599, -0.5458, -0.7522, -0.3647, -0.5489, -0.5511, -0.6464, -0.5277, -0.5511, -0.6464, -0.5277, -0.7522, -0.3647, -0.5489, -0.8061, -0.3874, -0.4474, -0.5511, -0.6464, -0.5277, -0.8061, -0.3874, -0.4474, -0.5878, -0.6867, -0.4277, -0.5878, -0.6867, -0.4277, -0.8061, -0.3874, -0.4474, -0.894, -0.433, -0.115, -0.5878, -0.6867, -0.4277, -0.894, -0.433, -0.115, -0.6464, -0.7554, -0.1076, -0.6464, -0.7554, -0.1076, -0.894, -0.433, -0.115, -0.8129, -0.4047, 0.4188, -0.6464, -0.7554, -0.1076, -0.8129, -0.4047, 0.4188, -0.5882, -0.7026, 0.4003, -0.5882, -0.7026, 0.4003, -0.8129, -0.4047, 0.4188, -0.6212, -0.3054, 0.7217, -0.5882, -0.7026, 0.4003, -0.6212, -0.3054, 0.7217, -0.4587, -0.5451, 0.7017, -0.4587, -0.5451, 0.7017, -0.6212, -0.3054, 0.7217, -0.5748, -0.2792, 0.7692, -0.4587, -0.5451, 0.7017, -0.5748, -0.2792, 0.7692, -0.4281, -0.5027, 0.751, -0.4281, -0.5027, 0.751, -0.5748, -0.2792, 0.7692, -0.6705, -0.3187, 0.6699, -0.4281, -0.5027, 0.751, -0.6705, -0.3187, 0.6699, -0.4982, -0.5752, 0.6488, -0.4982, -0.5752, 0.6488, -0.6705, -0.3187, 0.6699, -0.8973, -0.439, -0.04687, -0.4982, -0.5752, 0.6488, -0.8973, -0.439, -0.04687, -0.6458, -0.7622, -0.0442, -0.6458, -0.7622, -0.0442, -0.8973, -0.439, -0.04687, -0.5047, -0.264, -0.8219, -0.6458, -0.7622, -0.0442, -0.5047, -0.264, -0.8219, -0.3711, -0.4612, -0.806, -0.3711, -0.4612, -0.806, -0.5047, -0.264, -0.8219, -0.224, -0.1146, -0.9678, -0.3711, -0.4612, -0.806, -0.224, -0.1146, -0.9678, -0.1682, -0.2053, -0.9641, -0.1682, -0.2053, -0.9641, -0.224, -0.1146, -0.9678, -0.1417, -0.07731, -0.9869, -0.1682, -0.2053, -0.9641, -0.1417, -0.07731, -0.9869, -0.1049, -0.135, -0.9853, -0.7653, -0.3068, -0.5659, -0.8166, 0.06653, -0.5734, -0.8283, 0.0007247, -0.5603, -0.7653, -0.3068, -0.5659, -0.8283, 0.0007247, -0.5603, -0.7522, -0.3647, -0.5489, -0.7522, -0.3647, -0.5489, -0.8283, 0.0007247, -0.5603, -0.8888, 0.002612, -0.4583, -0.7522, -0.3647, -0.5489, -0.8888, 0.002612, -0.4583, -0.8061, -0.3874, -0.4474, -0.8061, -0.3874, -0.4474, -0.8888, 0.002612, -0.4583, -0.993, 0.00217, -0.1182, -0.8061, -0.3874, -0.4474, -0.993, 0.00217, -0.1182, -0.894, -0.433, -0.115, -0.894, -0.433, -0.115, -0.993, 0.00217, -0.1182, -0.903, -0.009217, 0.4295, -0.894, -0.433, -0.115, -0.903, -0.009217, 0.4295, -0.8129, -0.4047, 0.4188, -0.8129, -0.4047, 0.4188, -0.903, -0.009217, 0.4295, -0.6809, -0.004178, 0.7323, -0.8129, -0.4047, 0.4188, -0.6809, -0.004178, 0.7323, -0.6212, -0.3054, 0.7217, -0.6212, -0.3054, 0.7217, -0.6809, -0.004178, 0.7323, -0.6272, 0.0004363, 0.7789, -0.6212, -0.3054, 0.7217, -0.6272, 0.0004363, 0.7789, -0.5748, -0.2792, 0.7692, -0.5748, -0.2792, 0.7692, -0.6272, 0.0004363, 0.7789, -0.7329, 0.007054, 0.6803, -0.5748, -0.2792, 0.7692, -0.7329, 0.007054, 0.6803, -0.6705, -0.3187, 0.6699, -0.6705, -0.3187, 0.6699, -0.7329, 0.007054, 0.6803, -0.9988, -0.002905, -0.04866, -0.6705, -0.3187, 0.6699, -0.9988, -0.002905, -0.04866, -0.8973, -0.439, -0.04687, -0.8973, -0.439, -0.04687, -0.9988, -0.002905, -0.04866, -0.5565, -0.01828, -0.8306, -0.8973, -0.439, -0.04687, -0.5565, -0.01828, -0.8306, -0.5047, -0.264, -0.8219, -0.5047, -0.264, -0.8219, -0.5565, -0.01828, -0.8306, -0.2441, -0.005577, -0.9697, -0.5047, -0.264, -0.8219, -0.2441, -0.005577, -0.9697, -0.224, -0.1146, -0.9678, -0.224, -0.1146, -0.9678, -0.2441, -0.005577, -0.9697, -0.1557, -0.008535, -0.9878, -0.224, -0.1146, -0.9678, -0.1557, -0.008535, -0.9878, -0.1417, -0.07731, -0.9869, -0.8166, 0.06653, -0.5734, -0.7183, 0.4127, -0.5601, -0.7516, 0.3663, -0.5485, -0.8166, 0.06653, -0.5734, -0.7516, 0.3663, -0.5485, -0.8283, 0.0007247, -0.5603, -0.8283, 0.0007247, -0.5603, -0.7516, 0.3663, -0.5485, -0.8026, 0.3951, -0.4468, -0.8283, 0.0007247, -0.5603, -0.8026, 0.3951, -0.4468, -0.8888, 0.002612, -0.4583, -0.8888, 0.002612, -0.4583, -0.8026, 0.3951, -0.4468, -0.8928, 0.4356, -0.1145, -0.8888, 0.002612, -0.4583, -0.8928, 0.4356, -0.1145, -0.993, 0.00217, -0.1182, -0.993, 0.00217, -0.1182, -0.8928, 0.4356, -0.1145, -0.8213, 0.387, 0.4192, -0.993, 0.00217, -0.1182, -0.8213, 0.387, 0.4192, -0.903, -0.009217, 0.4295, -0.903, -0.009217, 0.4295, -0.8213, 0.387, 0.4192, -0.6243, 0.2982, 0.722, -0.903, -0.009217, 0.4295, -0.6243, 0.2982, 0.722, -0.6809, -0.004178, 0.7323, -0.6809, -0.004178, 0.7323, -0.6243, 0.2982, 0.722, -0.5743, 0.2798, 0.7693, -0.6809, -0.004178, 0.7323, -0.5743, 0.2798, 0.7693, -0.6272, 0.0004363, 0.7789, -0.6272, 0.0004363, 0.7789, -0.5743, 0.2798, 0.7693, -0.6653, 0.3312, 0.6691, -0.6272, 0.0004363, 0.7789, -0.6653, 0.3312, 0.6691, -0.7329, 0.007054, 0.6803, -0.7329, 0.007054, 0.6803, -0.6653, 0.3312, 0.6691, -0.8993, 0.4348, -0.04705, -0.7329, 0.007054, 0.6803, -0.8993, 0.4348, -0.04705, -0.9988, -0.002905, -0.04866, -0.9988, -0.002905, -0.04866, -0.8993, 0.4348, -0.04705, -0.5167, 0.2328, -0.8239, -0.9988, -0.002905, -0.04866, -0.5167, 0.2328, -0.8239, -0.5565, -0.01828, -0.8306, -0.5565, -0.01828, -0.8306, -0.5167, 0.2328, -0.8239, -0.2275, 0.1051, -0.9681, -0.5565, -0.01828, -0.8306, -0.2275, 0.1051, -0.9681, -0.2441, -0.005577, -0.9697, -0.2441, -0.005577, -0.9697, -0.2275, 0.1051, -0.9681, -0.1468, 0.06288, -0.9872, -0.2441, -0.005577, -0.9697, -0.1468, 0.06288, -0.9872, -0.1557, -0.008535, -0.9878, -0.7183, 0.4127, -0.5601, -0.502, 0.6777, -0.5374, -0.5504, 0.647, -0.5277, -0.7183, 0.4127, -0.5601, -0.5504, 0.647, -0.5277, -0.7516, 0.3663, -0.5485, -0.7516, 0.3663, -0.5485, -0.5504, 0.647, -0.5277, -0.5844, 0.6898, -0.4274, -0.7516, 0.3663, -0.5485, -0.5844, 0.6898, -0.4274, -0.8026, 0.3951, -0.4468, -0.8026, 0.3951, -0.4468, -0.5844, 0.6898, -0.4274, -0.6426, 0.7586, -0.1077, -0.8026, 0.3951, -0.4468, -0.6426, 0.7586, -0.1077, -0.8928, 0.4356, -0.1145, -0.8928, 0.4356, -0.1145, -0.6426, 0.7586, -0.1077, -0.5996, 0.6925, 0.4012, -0.8928, 0.4356, -0.1145, -0.5996, 0.6925, 0.4012, -0.8213, 0.387, 0.4192, -0.8213, 0.387, 0.4192, -0.5996, 0.6925, 0.4012, -0.4646, 0.5391, 0.7025, -0.8213, 0.387, 0.4192, -0.4646, 0.5391, 0.7025, -0.6243, 0.2982, 0.722, -0.6243, 0.2982, 0.722, -0.4646, 0.5391, 0.7025, -0.428, 0.5028, 0.751, -0.6243, 0.2982, 0.722, -0.428, 0.5028, 0.751, -0.5743, 0.2798, 0.7693, -0.5743, 0.2798, 0.7693, -0.428, 0.5028, 0.751, -0.4892, 0.584, 0.6478, -0.5743, 0.2798, 0.7693, -0.4892, 0.584, 0.6478, -0.6653, 0.3312, 0.6691, -0.6653, 0.3312, 0.6691, -0.4892, 0.584, 0.6478, -0.6496, 0.759, -0.04408, -0.6653, 0.3312, 0.6691, -0.6496, 0.759, -0.04408, -0.8993, 0.4348, -0.04705, -0.8993, 0.4348, -0.04705, -0.6496, 0.759, -0.04408, -0.394, 0.4372, -0.8085, -0.8993, 0.4348, -0.04705, -0.394, 0.4372, -0.8085, -0.5167, 0.2328, -0.8239, -0.5167, 0.2328, -0.8239, -0.394, 0.4372, -0.8085, -0.1749, 0.1976, -0.9646, -0.5167, 0.2328, -0.8239, -0.1749, 0.1976, -0.9646, -0.2275, 0.1051, -0.9681, -0.2275, 0.1051, -0.9681, -0.1749, 0.1976, -0.9646, -0.1149, 0.1231, -0.9857, -0.2275, 0.1051, -0.9681, -0.1149, 0.1231, -0.9857, -0.1468, 0.06288, -0.9872, -0.502, 0.6777, -0.5374, -0.2387, 0.8218, -0.5173, -0.2861, 0.8139, -0.5057, -0.502, 0.6777, -0.5374, -0.2861, 0.8139, -0.5057, -0.5504, 0.647, -0.5277, -0.5504, 0.647, -0.5277, -0.2861, 0.8139, -0.5057, -0.3005, 0.8624, -0.4074, -0.5504, 0.647, -0.5277, -0.3005, 0.8624, -0.4074, -0.5844, 0.6898, -0.4274, -0.5844, 0.6898, -0.4274, -0.3005, 0.8624, -0.4074, -0.3296, 0.9385, -0.1028, -0.5844, 0.6898, -0.4274, -0.3296, 0.9385, -0.1028, -0.6426, 0.7586, -0.1077, -0.6426, 0.7586, -0.1077, -0.3296, 0.9385, -0.1028, -0.3139, 0.8694, 0.3815, -0.6426, 0.7586, -0.1077, -0.3139, 0.8694, 0.3815, -0.5996, 0.6925, 0.4012, -0.5996, 0.6925, 0.4012, -0.3139, 0.8694, 0.3815, -0.2457, 0.689, 0.6818, -0.5996, 0.6925, 0.4012, -0.2457, 0.689, 0.6818, -0.4646, 0.5391, 0.7025, -0.4646, 0.5391, 0.7025, -0.2457, 0.689, 0.6818, -0.2261, 0.6425, 0.7321, -0.4646, 0.5391, 0.7025, -0.2261, 0.6425, 0.7321, -0.428, 0.5028, 0.751, -0.428, 0.5028, 0.751, -0.2261, 0.6425, 0.7321, -0.2538, 0.7367, 0.6268, -0.428, 0.5028, 0.751, -0.2538, 0.7367, 0.6268, -0.4892, 0.584, 0.6478, -0.4892, 0.584, 0.6478, -0.2538, 0.7367, 0.6268, -0.3341, 0.9416, -0.04183, -0.4892, 0.584, 0.6478, -0.3341, 0.9416, -0.04183, -0.6496, 0.759, -0.04408, -0.6496, 0.759, -0.04408, -0.3341, 0.9416, -0.04183, -0.2165, 0.571, -0.7919, -0.6496, 0.759, -0.04408, -0.2165, 0.571, -0.7919, -0.394, 0.4372, -0.8085, -0.394, 0.4372, -0.8085, -0.2165, 0.571, -0.7919, -0.09685, 0.2609, -0.9605, -0.394, 0.4372, -0.8085, -0.09685, 0.2609, -0.9605, -0.1749, 0.1976, -0.9646, -0.1749, 0.1976, -0.9646, -0.09685, 0.2609, -0.9605, -0.06522, 0.166, -0.984, -0.1749, 0.1976, -0.9646, -0.06522, 0.166, -0.984, -0.1149, 0.1231, -0.9857, -0.2387, 0.8218, -0.5173, 0.05056, 0.8572, -0.5125, 0.0005767, 0.8665, -0.4991, -0.2387, 0.8218, -0.5173, 0.0005767, 0.8665, -0.4991, -0.2861, 0.8139, -0.5057, -0.2861, 0.8139, -0.5057, 0.0005767, 0.8665, -0.4991, 0.001995, 0.9156, -0.4022, -0.2861, 0.8139, -0.5057, 0.001995, 0.9156, -0.4022, -0.3005, 0.8624, -0.4074, -0.3005, 0.8624, -0.4074, 0.001995, 0.9156, -0.4022, 0.00162, 0.9949, -0.101, -0.3005, 0.8624, -0.4074, 0.00162, 0.9949, -0.101, -0.3296, 0.9385, -0.1028, -0.3296, 0.9385, -0.1028, 0.00162, 0.9949, -0.101, -0.006963, 0.9268, 0.3755, -0.3296, 0.9385, -0.1028, -0.006963, 0.9268, 0.3755, -0.3139, 0.8694, 0.3815, -0.3139, 0.8694, 0.3815, -0.006963, 0.9268, 0.3755, -0.003217, 0.7373, 0.6755, -0.3139, 0.8694, 0.3815, -0.003217, 0.7373, 0.6755, -0.2457, 0.689, 0.6818, -0.2457, 0.689, 0.6818, -0.003217, 0.7373, 0.6755, 0.0004539, 0.687, 0.7266, -0.2457, 0.689, 0.6818, 0.0004539, 0.687, 0.7266, -0.2261, 0.6425, 0.7321, -0.2261, 0.6425, 0.7321, 0.0004539, 0.687, 0.7266, 0.005523, 0.7845, 0.6202, -0.2261, 0.6425, 0.7321, 0.005523, 0.7845, 0.6202, -0.2538, 0.7367, 0.6268, -0.2538, 0.7367, 0.6268, 0.005523, 0.7845, 0.6202, -0.002132, 0.9991, -0.04134, -0.2538, 0.7367, 0.6268, -0.002132, 0.9991, -0.04134, -0.3341, 0.9416, -0.04183, -0.3341, 0.9416, -0.04183, -0.002132, 0.9991, -0.04134, -0.01474, 0.6183, -0.7858, -0.3341, 0.9416, -0.04183, -0.01474, 0.6183, -0.7858, -0.2165, 0.571, -0.7919, -0.2165, 0.571, -0.7919, -0.01474, 0.6183, -0.7858, -0.004796, 0.2833, -0.959, -0.2165, 0.571, -0.7919, -0.004796, 0.2833, -0.959, -0.09685, 0.2609, -0.9605, -0.09685, 0.2609, -0.9605, -0.004796, 0.2833, -0.959, -0.007024, 0.182, -0.9833, -0.09685, 0.2609, -0.9605, -0.007024, 0.182, -0.9833, -0.06522, 0.166, -0.984, 0.05056, 0.8572, -0.5125, 0.3277, 0.7871, -0.5226, 0.2877, 0.8134, -0.5056, 0.05056, 0.8572, -0.5125, 0.2877, 0.8134, -0.5056, 0.0005767, 0.8665, -0.4991, 0.0005767, 0.8665, -0.4991, 0.2877, 0.8134, -0.5056, 0.307, 0.8599, -0.4078, 0.0005767, 0.8665, -0.4991, 0.307, 0.8599, -0.4078, 0.001995, 0.9156, -0.4022, 0.001995, 0.9156, -0.4022, 0.307, 0.8599, -0.4078, 0.3318, 0.9378, -0.1024, 0.001995, 0.9156, -0.4022, 0.3318, 0.9378, -0.1024, 0.00162, 0.9949, -0.101, 0.00162, 0.9949, -0.101, 0.3318, 0.9378, -0.1024, 0.2988, 0.8752, 0.3804, 0.00162, 0.9949, -0.101, 0.2988, 0.8752, 0.3804, -0.006963, 0.9268, 0.3755, -0.006963, 0.9268, 0.3755, 0.2988, 0.8752, 0.3804, 0.2397, 0.6917, 0.6812, -0.006963, 0.9268, 0.3755, 0.2397, 0.6917, 0.6812, -0.003217, 0.7373, 0.6755, -0.003217, 0.7373, 0.6755, 0.2397, 0.6917, 0.6812, 0.2269, 0.642, 0.7323, -0.003217, 0.7373, 0.6755, 0.2269, 0.642, 0.7323, 0.0004539, 0.687, 0.7266, 0.0004539, 0.687, 0.7266, 0.2269, 0.642, 0.7323, 0.2645, 0.7324, 0.6275, 0.0004539, 0.687, 0.7266, 0.2645, 0.7324, 0.6275, 0.005523, 0.7845, 0.6202, 0.005523, 0.7845, 0.6202, 0.2645, 0.7324, 0.6275, 0.3307, 0.9428, -0.0418, 0.005523, 0.7845, 0.6202, 0.3307, 0.9428, -0.0418, -0.002132, 0.9991, -0.04134, -0.002132, 0.9991, -0.04134, 0.3307, 0.9428, -0.0418, 0.1904, 0.5822, -0.7904, -0.002132, 0.9991, -0.04134, 0.1904, 0.5822, -0.7904, -0.01474, 0.6183, -0.7858, -0.01474, 0.6183, -0.7858, 0.1904, 0.5822, -0.7904, 0.08879, 0.2649, -0.9602, -0.01474, 0.6183, -0.7858, 0.08879, 0.2649, -0.9602, -0.004796, 0.2833, -0.959, -0.004796, 0.2833, -0.959, 0.08879, 0.2649, -0.9602, 0.0533, 0.1718, -0.9837, -0.004796, 0.2833, -0.959, 0.0533, 0.1718, -0.9837, -0.007024, 0.182, -0.9833, 0.3277, 0.7871, -0.5226, 0.5859, 0.599, -0.5458, 0.5511, 0.6464, -0.5277, 0.3277, 0.7871, -0.5226, 0.5511, 0.6464, -0.5277, 0.2877, 0.8134, -0.5056, 0.2877, 0.8134, -0.5056, 0.5511, 0.6464, -0.5277, 0.5878, 0.6867, -0.4277, 0.2877, 0.8134, -0.5056, 0.5878, 0.6867, -0.4277, 0.307, 0.8599, -0.4078, 0.307, 0.8599, -0.4078, 0.5878, 0.6867, -0.4277, 0.6465, 0.7553, -0.1076, 0.307, 0.8599, -0.4078, 0.6465, 0.7553, -0.1076, 0.3318, 0.9378, -0.1024, 0.3318, 0.9378, -0.1024, 0.6465, 0.7553, -0.1076, 0.5882, 0.7027, 0.4003, 0.3318, 0.9378, -0.1024, 0.5882, 0.7027, 0.4003, 0.2988, 0.8752, 0.3804, 0.2988, 0.8752, 0.3804, 0.5882, 0.7027, 0.4003, 0.4587, 0.5451, 0.7017, 0.2988, 0.8752, 0.3804, 0.4587, 0.5451, 0.7017, 0.2397, 0.6917, 0.6812, 0.2397, 0.6917, 0.6812, 0.4587, 0.5451, 0.7017, 0.4281, 0.5027, 0.751, 0.2397, 0.6917, 0.6812, 0.4281, 0.5027, 0.751, 0.2269, 0.642, 0.7323, 0.2269, 0.642, 0.7323, 0.4281, 0.5027, 0.751, 0.4982, 0.5752, 0.6488, 0.2269, 0.642, 0.7323, 0.4982, 0.5752, 0.6488, 0.2645, 0.7324, 0.6275, 0.2645, 0.7324, 0.6275, 0.4982, 0.5752, 0.6488, 0.6459, 0.7622, -0.04416, 0.2645, 0.7324, 0.6275, 0.6459, 0.7622, -0.04416, 0.3307, 0.9428, -0.0418, 0.3307, 0.9428, -0.0418, 0.6459, 0.7622, -0.04416, 0.3711, 0.4612, -0.806, 0.3307, 0.9428, -0.0418, 0.3711, 0.4612, -0.806, 0.1904, 0.5822, -0.7904, 0.1904, 0.5822, -0.7904, 0.3711, 0.4612, -0.806, 0.1682, 0.2052, -0.9642, 0.1904, 0.5822, -0.7904, 0.1682, 0.2052, -0.9642, 0.08879, 0.2649, -0.9602, 0.08879, 0.2649, -0.9602, 0.1682, 0.2052, -0.9642, 0.1049, 0.1349, -0.9853, 0.08879, 0.2649, -0.9602, 0.1049, 0.1349, -0.9853, 0.0533, 0.1718, -0.9837, 0.5859, 0.599, -0.5458, 0.7652, 0.3069, -0.566, 0.7522, 0.3646, -0.5489, 0.5859, 0.599, -0.5458, 0.7522, 0.3646, -0.5489, 0.5511, 0.6464, -0.5277, 0.5511, 0.6464, -0.5277, 0.7522, 0.3646, -0.5489, 0.8061, 0.3874, -0.4474, 0.5511, 0.6464, -0.5277, 0.8061, 0.3874, -0.4474, 0.5878, 0.6867, -0.4277, 0.5878, 0.6867, -0.4277, 0.8061, 0.3874, -0.4474, 0.8941, 0.4329, -0.115, 0.5878, 0.6867, -0.4277, 0.8941, 0.4329, -0.115, 0.6465, 0.7553, -0.1076, 0.6465, 0.7553, -0.1076, 0.8941, 0.4329, -0.115, 0.8129, 0.4048, 0.4188, 0.6465, 0.7553, -0.1076, 0.8129, 0.4048, 0.4188, 0.5882, 0.7027, 0.4003, 0.5882, 0.7027, 0.4003, 0.8129, 0.4048, 0.4188, 0.6212, 0.3054, 0.7217, 0.5882, 0.7027, 0.4003, 0.6212, 0.3054, 0.7217, 0.4587, 0.5451, 0.7017, 0.4587, 0.5451, 0.7017, 0.6212, 0.3054, 0.7217, 0.5748, 0.2791, 0.7692, 0.4587, 0.5451, 0.7017, 0.5748, 0.2791, 0.7692, 0.4281, 0.5027, 0.751, 0.4281, 0.5027, 0.751, 0.5748, 0.2791, 0.7692, 0.6705, 0.3186, 0.67, 0.4281, 0.5027, 0.751, 0.6705, 0.3186, 0.67, 0.4982, 0.5752, 0.6488, 0.4982, 0.5752, 0.6488, 0.6705, 0.3186, 0.67, 0.8973, 0.439, -0.04688, 0.4982, 0.5752, 0.6488, 0.8973, 0.439, -0.04688, 0.6459, 0.7622, -0.04416, 0.6459, 0.7622, -0.04416, 0.8973, 0.439, -0.04688, 0.5047, 0.264, -0.8219, 0.6459, 0.7622, -0.04416, 0.5047, 0.264, -0.8219, 0.3711, 0.4612, -0.806, 0.3711, 0.4612, -0.806, 0.5047, 0.264, -0.8219, 0.224, 0.1146, -0.9678, 0.3711, 0.4612, -0.806, 0.224, 0.1146, -0.9678, 0.1682, 0.2052, -0.9642, 0.1682, 0.2052, -0.9642, 0.224, 0.1146, -0.9678, 0.1418, 0.07733, -0.9869, 0.1682, 0.2052, -0.9642, 0.1418, 0.07733, -0.9869, 0.1049, 0.1349, -0.9853, 0.7652, 0.3069, -0.566, 0.8166, -0.06654, -0.5734, 0.8284, -0.0006702, -0.5601, 0.7652, 0.3069, -0.566, 0.8284, -0.0006702, -0.5601, 0.7522, 0.3646, -0.5489, 0.7522, 0.3646, -0.5489, 0.8284, -0.0006702, -0.5601, 0.8888, -0.002579, -0.4583, 0.7522, 0.3646, -0.5489, 0.8888, -0.002579, -0.4583, 0.8061, 0.3874, -0.4474, 0.8061, 0.3874, -0.4474, 0.8888, -0.002579, -0.4583, 0.993, -0.002248, -0.1183, 0.8061, 0.3874, -0.4474, 0.993, -0.002248, -0.1183, 0.8941, 0.4329, -0.115, 0.8941, 0.4329, -0.115, 0.993, -0.002248, -0.1183, 0.903, 0.009229, 0.4295, 0.8941, 0.4329, -0.115, 0.903, 0.009229, 0.4295, 0.8129, 0.4048, 0.4188, 0.8129, 0.4048, 0.4188, 0.903, 0.009229, 0.4295, 0.6809, 0.004126, 0.7323, 0.8129, 0.4048, 0.4188, 0.6809, 0.004126, 0.7323, 0.6212, 0.3054, 0.7217, 0.6212, 0.3054, 0.7217, 0.6809, 0.004126, 0.7323, 0.6272, -0.0004132, 0.7789, 0.6212, 0.3054, 0.7217, 0.6272, -0.0004132, 0.7789, 0.5748, 0.2791, 0.7692, 0.5748, 0.2791, 0.7692, 0.6272, -0.0004132, 0.7789, 0.7329, -0.007063, 0.6803, 0.5748, 0.2791, 0.7692, 0.7329, -0.007063, 0.6803, 0.6705, 0.3186, 0.67, 0.6705, 0.3186, 0.67, 0.7329, -0.007063, 0.6803, 0.9988, 0.002916, -0.04865, 0.6705, 0.3186, 0.67, 0.9988, 0.002916, -0.04865, 0.8973, 0.439, -0.04688, 0.8973, 0.439, -0.04688, 0.9988, 0.002916, -0.04865, 0.5565, 0.01828, -0.8306, 0.8973, 0.439, -0.04688, 0.5565, 0.01828, -0.8306, 0.5047, 0.264, -0.8219, 0.5047, 0.264, -0.8219, 0.5565, 0.01828, -0.8306, 0.2441, 0.005572, -0.9697, 0.5047, 0.264, -0.8219, 0.2441, 0.005572, -0.9697, 0.224, 0.1146, -0.9678, 0.224, 0.1146, -0.9678, 0.2441, 0.005572, -0.9697, 0.1557, 0.00855, -0.9878, 0.224, 0.1146, -0.9678, 0.1557, 0.00855, -0.9878, 0.1418, 0.07733, -0.9869, 0.8166, -0.06654, -0.5734, 0.7182, -0.4127, -0.5602, 0.7516, -0.3663, -0.5485, 0.8166, -0.06654, -0.5734, 0.7516, -0.3663, -0.5485, 0.8284, -0.0006702, -0.5601, 0.8284, -0.0006702, -0.5601, 0.7516, -0.3663, -0.5485, 0.8026, -0.3951, -0.4469, 0.8284, -0.0006702, -0.5601, 0.8026, -0.3951, -0.4469, 0.8888, -0.002579, -0.4583, 0.8888, -0.002579, -0.4583, 0.8026, -0.3951, -0.4469, 0.8928, -0.4357, -0.1145, 0.8888, -0.002579, -0.4583, 0.8928, -0.4357, -0.1145, 0.993, -0.002248, -0.1183, 0.993, -0.002248, -0.1183, 0.8928, -0.4357, -0.1145, 0.8213, -0.3868, 0.4193, 0.993, -0.002248, -0.1183, 0.8213, -0.3868, 0.4193, 0.903, 0.009229, 0.4295, 0.903, 0.009229, 0.4295, 0.8213, -0.3868, 0.4193, 0.6243, -0.2983, 0.722, 0.903, 0.009229, 0.4295, 0.6243, -0.2983, 0.722, 0.6809, 0.004126, 0.7323, 0.6809, 0.004126, 0.7323, 0.6243, -0.2983, 0.722, 0.5743, -0.2798, 0.7693, 0.6809, 0.004126, 0.7323, 0.5743, -0.2798, 0.7693, 0.6272, -0.0004132, 0.7789, 0.6272, -0.0004132, 0.7789, 0.5743, -0.2798, 0.7693, 0.6652, -0.3312, 0.6692, 0.6272, -0.0004132, 0.7789, 0.6652, -0.3312, 0.6692, 0.7329, -0.007063, 0.6803, 0.7329, -0.007063, 0.6803, 0.6652, -0.3312, 0.6692, 0.8993, -0.4347, -0.04699, 0.7329, -0.007063, 0.6803, 0.8993, -0.4347, -0.04699, 0.9988, 0.002916, -0.04865, 0.9988, 0.002916, -0.04865, 0.8993, -0.4347, -0.04699, 0.5167, -0.2328, -0.8239, 0.9988, 0.002916, -0.04865, 0.5167, -0.2328, -0.8239, 0.5565, 0.01828, -0.8306, 0.5565, 0.01828, -0.8306, 0.5167, -0.2328, -0.8239, 0.2275, -0.1051, -0.9681, 0.5565, 0.01828, -0.8306, 0.2275, -0.1051, -0.9681, 0.2441, 0.005572, -0.9697, 0.2441, 0.005572, -0.9697, 0.2275, -0.1051, -0.9681, 0.1468, -0.06288, -0.9872, 0.2441, 0.005572, -0.9697, 0.1468, -0.06288, -0.9872, 0.1557, 0.00855, -0.9878, 0.7182, -0.4127, -0.5602, 0.5019, -0.6778, -0.5374, 0.5504, -0.647, -0.5277, 0.7182, -0.4127, -0.5602, 0.5504, -0.647, -0.5277, 0.7516, -0.3663, -0.5485, 0.7516, -0.3663, -0.5485, 0.5504, -0.647, -0.5277, 0.5843, -0.6899, -0.4274, 0.7516, -0.3663, -0.5485, 0.5843, -0.6899, -0.4274, 0.8026, -0.3951, -0.4469, 0.8026, -0.3951, -0.4469, 0.5843, -0.6899, -0.4274, 0.6426, -0.7586, -0.1077, 0.8026, -0.3951, -0.4469, 0.6426, -0.7586, -0.1077, 0.8928, -0.4357, -0.1145, 0.8928, -0.4357, -0.1145, 0.6426, -0.7586, -0.1077, 0.5996, -0.6924, 0.4013, 0.8928, -0.4357, -0.1145, 0.5996, -0.6924, 0.4013, 0.8213, -0.3868, 0.4193, 0.8213, -0.3868, 0.4193, 0.5996, -0.6924, 0.4013, 0.4646, -0.5392, 0.7024, 0.8213, -0.3868, 0.4193, 0.4646, -0.5392, 0.7024, 0.6243, -0.2983, 0.722, 0.6243, -0.2983, 0.722, 0.4646, -0.5392, 0.7024, 0.4281, -0.5027, 0.751, 0.6243, -0.2983, 0.722, 0.4281, -0.5027, 0.751, 0.5743, -0.2798, 0.7693, 0.5743, -0.2798, 0.7693, 0.4281, -0.5027, 0.751, 0.4892, -0.584, 0.6478, 0.5743, -0.2798, 0.7693, 0.4892, -0.584, 0.6478, 0.6652, -0.3312, 0.6692, 0.6652, -0.3312, 0.6692, 0.4892, -0.584, 0.6478, 0.6495, -0.759, -0.04418, 0.6652, -0.3312, 0.6692, 0.6495, -0.759, -0.04418, 0.8993, -0.4347, -0.04699, 0.8993, -0.4347, -0.04699, 0.6495, -0.759, -0.04418, 0.394, -0.4372, -0.8085, 0.8993, -0.4347, -0.04699, 0.394, -0.4372, -0.8085, 0.5167, -0.2328, -0.8239, 0.5167, -0.2328, -0.8239, 0.394, -0.4372, -0.8085, 0.1749, -0.1976, -0.9646, 0.5167, -0.2328, -0.8239, 0.1749, -0.1976, -0.9646, 0.2275, -0.1051, -0.9681, 0.2275, -0.1051, -0.9681, 0.1749, -0.1976, -0.9646, 0.115, -0.1231, -0.9857, 0.2275, -0.1051, -0.9681, 0.115, -0.1231, -0.9857, 0.1468, -0.06288, -0.9872, 0.0654, -0.166, -0.984, 0.007016, -0.182, -0.9833, -4.801e-07, 7.896e-07, -1.0, 0.007016, -0.182, -0.9833, -0.05339, -0.1718, -0.9837, -4.801e-07, 7.896e-07, -1.0, -0.05339, -0.1718, -0.9837, -0.1049, -0.135, -0.9853, -4.801e-07, 7.896e-07, -1.0, -0.1049, -0.135, -0.9853, -0.1417, -0.07731, -0.9869, -4.801e-07, 7.896e-07, -1.0, -0.1417, -0.07731, -0.9869, -0.1557, -0.008535, -0.9878, -4.801e-07, 7.896e-07, -1.0, -0.1557, -0.008535, -0.9878, -0.1468, 0.06288, -0.9872, -4.801e-07, 7.896e-07, -1.0, -0.1468, 0.06288, -0.9872, -0.1149, 0.1231, -0.9857, -4.801e-07, 7.896e-07, -1.0, -0.1149, 0.1231, -0.9857, -0.06522, 0.166, -0.984, -4.801e-07, 7.896e-07, -1.0, -0.06522, 0.166, -0.984, -0.007024, 0.182, -0.9833, -4.801e-07, 7.896e-07, -1.0, -0.007024, 0.182, -0.9833, 0.0533, 0.1718, -0.9837, -4.801e-07, 7.896e-07, -1.0, 0.0533, 0.1718, -0.9837, 0.1049, 0.1349, -0.9853, -4.801e-07, 7.896e-07, -1.0, 0.1049, 0.1349, -0.9853, 0.1418, 0.07733, -0.9869, -4.801e-07, 7.896e-07, -1.0, 0.1418, 0.07733, -0.9869, 0.1557, 0.00855, -0.9878, -4.801e-07, 7.896e-07, -1.0, 0.1557, 0.00855, -0.9878, 0.1468, -0.06288, -0.9872, -4.801e-07, 7.896e-07, -1.0, 0.1468, -0.06288, -0.9872, 0.115, -0.1231, -0.9857, -4.801e-07, 7.896e-07, -1.0, 0.0, -1.0, 0.0, 0.0, -1.0, 0.0, 0.0, -1.0, 0.0, 0.0, -1.0, 0.0, 0.0, -1.0, 0.0, 0.0, -1.0, 0.0, -1.0, 0.0, 0.0, -1.0, 0.0, 0.0, -1.0, 0.0, 0.0, -1.0, 0.0, 0.0, -1.0, 0.0, 0.0, -1.0, 0.0, 0.0, -1.682e-06, 0.0, -1.0, 8.299e-07, 0.0, -1.0, 6.985e-07, 0.0, -1.0, -1.682e-06, 0.0, -1.0, 6.985e-07, 0.0, -1.0, -1.813e-07, 0.0, -1.0, 0.0, 0.0, -1.0, 0.0, 0.0, -1.0, 0.0, 0.0, -1.0, 0.0, 0.0, -1.0, 0.0, 0.0, -1.0, 0.0, 0.0, -1.0, 0.0, 1.0, 0.0, 0.0, 1.0, 0.0, 0.0, 1.0, 0.0, 0.0, 1.0, 0.0, 0.0, 1.0, 0.0, 0.0, 1.0, 0.0, -1.0, 0.0, 0.0, -1.0, 0.0, 0.0, -1.0, 0.0, 0.0, -1.0, 0.0, 0.0, -1.0, 0.0, 0.0, -1.0, 0.0, 0.0, 1.0, 0.0, 0.0, 1.0, 0.0, 0.0, 1.0, 0.0, 0.0, 1.0, 0.0, 0.0, 1.0, 0.0, 0.0, 1.0, 0.0, 0.0, 0.0, -1.0, 0.0, 0.0, -1.0, 0.0, 0.0, -1.0, 0.0, 0.0, -1.0, 0.0, 0.0, -1.0, 0.0, 0.0, -1.0, 0.0, 0.0, 0.0, 1.0, 0.0, 0.0, 1.0, 0.0, 0.0, 1.0, 0.0, 0.0, 1.0, 0.0, 0.0, 1.0, 0.0, 0.0, 1.0, 1.0, 0.0, 0.0, 1.0, 0.0, 0.0, 1.0, 0.0, 0.0, 1.0, 0.0, 0.0, 1.0, 0.0, 0.0, 1.0, 0.0, 0.0, 0.0, 1.0, 0.0, 0.0, 1.0, 0.0, 0.0, 1.0, 0.0, 0.0, 1.0, 0.0, 0.0, 1.0, 0.0, 0.0, 1.0, 0.0, -1.259e-06, 0.0, -1.0, -1.475e-06, 0.0, -1.0, 9.428e-07, 0.0, -1.0, -1.259e-06, 0.0, -1.0, 9.428e-07, 0.0, -1.0, 1.02e-07, 0.0, -1.0, -1.475e-06, 0.0, -1.0, -1.259e-06, 0.0, -1.0, 6.985e-07, 0.0, -1.0, -1.475e-06, 0.0, -1.0, 6.985e-07, 0.0, -1.0, 8.299e-07, 0.0, -1.0, -1.813e-07, 0.0, -1.0, 1.02e-07, 0.0, -1.0, 9.428e-07, 0.0, -1.0, -1.813e-07, 0.0, -1.0, 9.428e-07, 0.0, -1.0, -1.682e-06, 0.0, -1.0])] * 3)])

# ---- objects
ob_locker_small = bpy.data.objects.new('locker_small', me_sweethome3d_opening_on_hinge_2_handle_8_002)

# ---- transforms, parenting, visibility, modifiers, constraints
ob_locker_small.location = (0.0, -2.118e-22, -5.96e-08)
ob_locker_small.rotation_euler = (1.571, -0.0, -1.571)
ob_locker_small.scale = (0.01, 0.01, 0.01)
ob_locker_small.lineart.crease_threshold = 0.0

# ---- collection membership
col_collection_1.objects.link(ob_locker_small)

# ---- scene / render settings (as saved in the file)
scene.frame_start = 1; scene.frame_end = 250; scene.frame_set(1)
scene.render.engine = 'BLENDER_EEVEE_NEXT'
scene.render.resolution_percentage = 50
scene.render.dither_intensity = 0.0
scene.cycles.use_denoising = False
scene.cycles.samples = 128
scene.cycles.sampling_pattern = 'TABULATED_SOBOL'
scene.cycles.use_adaptive_sampling = False
scene.cycles.use_light_tree = False
scene.cycles.blur_glossy = 0.0
scene.cycles.sample_clamp_indirect = 0.0
scene.view_settings.view_transform = 'Standard'
bpy.context.view_layer.update()

# ---- added for rendering (the .blend has no active camera and no usable light): camera, sun
cam_auto = bpy.data.cameras.new('AutoCamera')
cam_auto.lens = 50.0
cam_auto.sensor_width = 36.0
cam_auto.clip_end = 1000.0
ob_auto_camera = bpy.data.objects.new('AutoCamera', cam_auto)
scene.collection.objects.link(ob_auto_camera)
ob_auto_camera.location = (1.67262, -1.99728, 2.10857)
ob_auto_camera.rotation_euler = (1.09748, -7.21219e-08, 0.694738)
scene.camera = ob_auto_camera
light_auto_sun = bpy.data.lights.new('AutoSun', 'SUN')
light_auto_sun.energy = 3.0
light_auto_sun.angle = 0.0523599
ob_auto_sun = bpy.data.objects.new('AutoSun', light_auto_sun)
scene.collection.objects.link(ob_auto_sun)
ob_auto_sun.rotation_euler = (0.872665, 0.174533, 0.523599)
bpy.context.view_layer.update()
